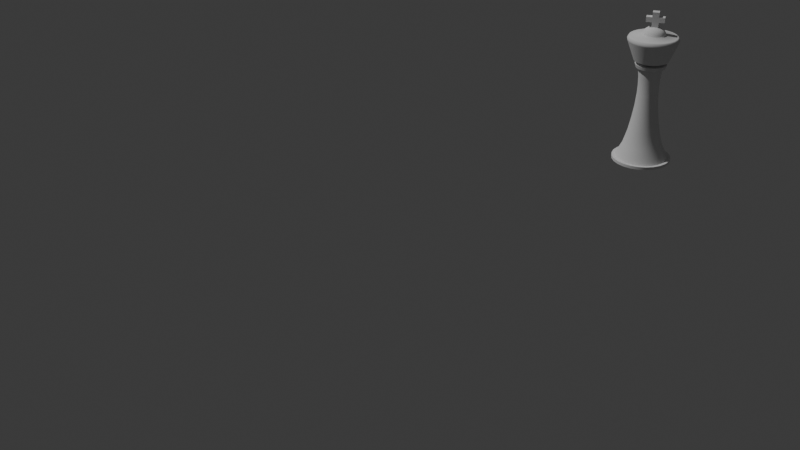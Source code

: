 # Source: king.blend  (saved by Blender 4.5.88; exported with 4.5.12 LTS)
import bpy
from mathutils import Matrix  # noqa: F401  (used for matrix-valued properties, if any)

bpy.ops.wm.read_factory_settings(use_empty=True)
scene = bpy.context.scene
scene.name = 'Scene'

# ---- collections
col_collection = bpy.data.collections.new('Collection'); scene.collection.children.link(col_collection)
col_king = bpy.data.collections.new('King'); scene.collection.children.link(col_king)

# ---- world
world_world = bpy.data.worlds.new('World'); scene.world = world_world
world_world.use_nodes = True; world_world.node_tree.nodes.clear()
_N = world_world.node_tree.nodes; _L = world_world.node_tree.links
n0 = _N.new('ShaderNodeOutputWorld'); n0.name = 'World Output'; n0.location = (200, 100)
n1 = _N.new('ShaderNodeBackground'); n1.name = 'Background'; n1.location = (-200, 100)
n1.inputs[0].default_value = (0.05088, 0.05088, 0.05088, 1.0)
_L.new(n1.outputs[0], n0.inputs[0])
n0.is_active_output = True
world_world.color = (0.05088, 0.05088, 0.05088)
world_world.sun_shadow_jitter_overblur = 0.0

# ---- cameras
cam_camera = bpy.data.cameras.new('Camera')
cam_camera.clip_end = 100.0
cam_camera.ortho_scale = 7.314

# ---- lights
light_light = bpy.data.lights.new('Light', 'POINT')
light_light.energy = 1000.0
light_light.shadow_soft_size = 0.1

# ---- meshes
me_sphere_008 = bpy.data.meshes.new('Sphere.008')
me_sphere_008.from_pydata([(-0.007071, -0.007071, -1.863e-09), (-0.007071, -0.007071, 0.001), (-0.006336, -0.006336, 0.001), (-0.009659, -0.002588, -1.863e-09), (-0.009659, -0.002588, 0.001), (-0.00866, -0.005, -1.863e-09), (-0.00866, -0.005, 0.001), (-0.00776, -0.00448, 0.001), (-0.008655, -0.002319, 0.001), (-0.005, -0.00866, -1.863e-09), (-0.005, -0.00866, 0.001), (-0.00448, -0.00776, 0.001), (-0.002588, -0.009659, -1.863e-09), (-0.002588, -0.009659, 0.001), (-0.002319, -0.008655, 0.001), (-0.005119, -0.001372, 0.03426), (-0.0053, -1.498e-09, 0.03426), (-0.001372, -0.005119, 0.03426), (-0.00459, -0.00265, 0.03426), (-0.00265, -0.00459, 0.03426), (-0.00348, -0.00348, 0.03304), (-0.003748, -0.003748, 0.03426), (-0.002862, -0.002862, 0.03302), (-0.003463, -0.003463, 0.03506), (0.003581, 0.003581, 0.03546), (-0.004754, -0.001274, 0.03304), (-0.004262, -0.002461, 0.03304), (-0.00391, -0.001048, 0.03302), (-0.003505, -0.002024, 0.03302), (-0.004242, -0.002449, 0.03506), (0.005065, 4.477e-09, 0.03546), (-0.00274, -0.0007343, 0.03428), (-0.004731, -0.001268, 0.03506), (0.004386, 0.002532, 0.03546), (-0.002814, -0.0007539, 0.03506), (-0.002461, -0.004262, 0.03304), (-0.001274, -0.004754, 0.03304), (-0.002024, -0.003505, 0.03302), (-0.002449, -0.004242, 0.03506), (0.004892, 0.001311, 0.03546), (-0.001048, -0.00391, 0.03302), (-0.0007343, -0.00274, 0.03428), (-0.001268, -0.004731, 0.03506), (0.002532, 0.004386, 0.03546), (-0.0007539, -0.002814, 0.03506), (-0.002006, -0.002006, 0.03428), (-0.002457, -0.001419, 0.03428), (-0.001419, -0.002457, 0.03428), (-0.00206, -0.00206, 0.03506), (-0.002523, -0.001456, 0.03506), (-0.001456, -0.002523, 0.03506), (-0.01, 0.0, -1.863e-09), (-0.01, 0.0, 0.001), (-0.00896, 0.0, 0.001), (-0.008655, 0.002319, 0.001), (-0.009659, 0.002588, -1.863e-09), (-0.009659, 0.002588, 0.001), (-0.00776, 0.00448, 0.001), (-0.00866, 0.005, -1.863e-09), (-0.00866, 0.005, 0.001), (-0.007071, 0.007071, -1.863e-09), (-0.007071, 0.007071, 0.001), (-0.006336, 0.006336, 0.001), (-0.00448, 0.00776, 0.001), (-0.005, 0.00866, -1.863e-09), (-0.005, 0.00866, 0.001), (-0.002588, 0.009659, -1.863e-09), (-0.002588, 0.009659, 0.001), (-0.002319, 0.008655, 0.001), (-0.005119, 0.001372, 0.03426), (-0.004922, 0.0, 0.03304), (-0.004047, 0.0, 0.03302), (-0.00391, 0.001048, 0.03302), (-0.004898, 5.745e-09, 0.03506), (3.545e-09, 0.005065, 0.03546), (-0.004754, 0.001274, 0.03304), (-0.004262, 0.002461, 0.03304), (-0.002837, 4.398e-09, 0.03428), (-0.00274, 0.0007343, 0.03428), (-0.004731, 0.001268, 0.03506), (0.001311, 0.004892, 0.03546), (-0.002913, 7.432e-09, 0.03506), (-0.002814, 0.0007539, 0.03506), (-0.003505, 0.002024, 0.03302), (-0.004242, 0.002449, 0.03506), (0.004892, -0.001311, 0.03546), (-0.00459, 0.00265, 0.03426), (-0.00348, 0.00348, 0.03304), (-0.003748, 0.003748, 0.03426), (-0.002862, 0.002862, 0.03302), (-0.003463, 0.003463, 0.03506), (0.004386, -0.002532, 0.03546), (-0.00265, 0.00459, 0.03426), (-0.002457, 0.001419, 0.03428), (-0.002006, 0.002006, 0.03428), (-0.001419, 0.002457, 0.03428), (-0.002523, 0.001456, 0.03506), (-0.00206, 0.00206, 0.03506), (-0.001456, 0.002523, 0.03506), (-0.002024, 0.003505, 0.03302), (0.003581, -0.003581, 0.03546), (-0.002449, 0.004242, 0.03506), (-0.002461, 0.004262, 0.03304), (-0.001274, 0.004754, 0.03304), (-0.0007343, 0.00274, 0.03428), (-0.0007539, 0.002814, 0.03506), (-0.001268, 0.004731, 0.03506), (0.002532, -0.004386, 0.03546), (-0.001048, 0.00391, 0.03302), (-0.001372, 0.005119, 0.03426), (0.0, -0.01, -1.863e-09), (0.0, -0.01, 0.001), (0.0, -0.00896, 0.001), (0.002319, -0.008655, 0.001), (0.002588, -0.009659, -1.863e-09), (0.002588, -0.009659, 0.001), (0.00448, -0.00776, 0.001), (0.005, -0.00866, -1.863e-09), (0.005, -0.00866, 0.001), (0.006336, -0.006336, 0.001), (0.007071, -0.007071, -1.863e-09), (0.007071, -0.007071, 0.001), (0.00776, -0.00448, 0.001), (0.00866, -0.005, -1.863e-09), (0.00866, -0.005, 0.001), (0.009659, -0.002588, -1.863e-09), (0.009659, -0.002588, 0.001), (0.008655, -0.002319, 0.001), (5.844e-09, -0.0053, 0.03426), (0.001372, -0.005119, 0.03426), (3.358e-09, -0.004922, 0.03304), (4.085e-09, -0.004047, 0.03302), (0.001048, -0.00391, 0.03302), (3.446e-09, -0.004898, 0.03506), (0.001311, -0.004892, 0.03546), (4.807e-09, -0.002837, 0.03428), (0.0007343, -0.00274, 0.03428), (4.989e-09, -0.002913, 0.03506), (0.001268, -0.004731, 0.03506), (3.545e-09, -0.005065, 0.03546), (0.0007539, -0.002814, 0.03506), (0.001274, -0.004754, 0.03304), (0.002461, -0.004262, 0.03304), (0.002024, -0.003505, 0.03302), (0.002449, -0.004242, 0.03506), (-0.001311, 0.004892, 0.03546), (0.001419, -0.002457, 0.03428), (0.002006, -0.002006, 0.03428), (0.002457, -0.001419, 0.03428), (0.001456, -0.002523, 0.03506), (0.00206, -0.00206, 0.03506), (0.002523, -0.001456, 0.03506), (0.00265, -0.00459, 0.03426), (0.002862, -0.002862, 0.03302), (0.00348, -0.00348, 0.03304), (0.003748, -0.003748, 0.03426), (0.003463, -0.003463, 0.03506), (-0.002532, 0.004386, 0.03546), (0.00459, -0.00265, 0.03426), (0.003505, -0.002024, 0.03302), (-0.003581, 0.003581, 0.03546), (0.004242, -0.002449, 0.03506), (0.00274, -0.0007343, 0.03428), (0.002814, -0.0007539, 0.03506), (0.004731, -0.001268, 0.03506), (-0.004386, 0.002532, 0.03546), (0.004262, -0.002461, 0.03304), (0.004754, -0.001274, 0.03304), (0.00391, -0.001048, 0.03302), (0.005119, -0.001372, 0.03426), (0.0053, -1.498e-09, 0.03426), (0.0, 0.00896, 0.001), (0.0, 0.01, -1.863e-09), (0.0, 0.01, 0.001), (0.002319, 0.008655, 0.001), (0.002588, 0.009659, -1.863e-09), (0.002588, 0.009659, 0.001), (0.00448, 0.00776, 0.001), (0.008655, 0.002319, 0.001), (0.00896, 0.0, 0.001), (0.01, 0.0, -1.863e-09), (0.01, 0.0, 0.001), (0.00776, 0.00448, 0.001), (0.009659, 0.002588, -1.863e-09), (0.009659, 0.002588, 0.001), (0.006336, 0.006336, 0.001), (0.007071, 0.007071, -1.863e-09), (0.007071, 0.007071, 0.001), (0.005, 0.00866, -1.863e-09), (0.005, 0.00866, 0.001), (0.00866, 0.005, -1.863e-09), (0.00866, 0.005, 0.001), (0.001419, 0.002457, 0.03428), (0.002457, 0.001419, 0.03428), (0.002006, 0.002006, 0.03428), (0.001456, 0.002523, 0.03506), (0.002523, 0.001456, 0.03506), (0.00206, 0.00206, 0.03506), (4.807e-09, 0.002837, 0.03428), (0.0007343, 0.00274, 0.03428), (4.989e-09, 0.002913, 0.03506), (0.0007539, 0.002814, 0.03506), (0.001268, 0.004731, 0.03506), (-0.004892, 0.001311, 0.03546), (4.085e-09, 0.004047, 0.03302), (3.358e-09, 0.004922, 0.03304), (0.001048, 0.00391, 0.03302), (3.446e-09, 0.004898, 0.03506), (-0.005065, 4.477e-09, 0.03546), (0.002024, 0.003505, 0.03302), (-0.001311, -0.004892, 0.03546), (0.002449, 0.004242, 0.03506), (0.001274, 0.004754, 0.03304), (0.002461, 0.004262, 0.03304), (0.002837, 4.398e-09, 0.03428), (0.00274, 0.0007343, 0.03428), (0.002913, 7.432e-09, 0.03506), (0.002814, 0.0007539, 0.03506), (0.004731, 0.001268, 0.03506), (-0.002532, -0.004386, 0.03546), (0.003505, 0.002024, 0.03302), (-0.004892, -0.001311, 0.03546), (0.004242, 0.002449, 0.03506), (0.004047, 0.0, 0.03302), (0.00391, 0.001048, 0.03302), (0.004922, 0.0, 0.03304), (0.004898, 5.745e-09, 0.03506), (-0.004386, -0.002532, 0.03546), (0.004262, 0.002461, 0.03304), (0.004754, 0.001274, 0.03304), (0.002862, 0.002862, 0.03302), (0.00348, 0.00348, 0.03304), (0.003748, 0.003748, 0.03426), (0.003463, 0.003463, 0.03506), (-0.003581, -0.003581, 0.03546), (0.00265, 0.00459, 0.03426), (0.00459, 0.00265, 0.03426), (5.844e-09, 0.0053, 0.03426), (0.001372, 0.005119, 0.03426), (0.005119, 0.001372, 0.03426), (0.0009254, 0.003454, 0.0237), (2.59e-09, 0.003576, 0.0237), (-0.003097, -0.001788, 0.0237), (-0.002528, -0.002528, 0.0237), (0.003097, -0.001788, 0.0237), (0.002528, -0.002528, 0.0237), (-0.0009254, 0.003454, 0.0237), (0.001788, 0.003097, 0.0237), (-0.003454, -0.0009254, 0.0237), (0.001788, -0.003097, 0.0237), (0.002528, 0.002528, 0.0237), (-0.003576, 2.814e-09, 0.0237), (0.0009254, -0.003454, 0.0237), (0.003097, 0.001788, 0.0237), (-0.003454, 0.0009254, 0.0237), (2.59e-09, -0.003576, 0.0237), (0.003454, 0.0009254, 0.0237), (-0.003097, 0.001788, 0.0237), (-0.0009254, -0.003454, 0.0237), (0.003576, 2.814e-09, 0.0237), (-0.002528, 0.002528, 0.0237), (-0.001788, -0.003097, 0.0237), (0.003454, -0.0009254, 0.0237), (-0.001788, 0.003097, 0.0237), (0.001749, 0.006526, 0.005467), (1.302e-09, 0.006757, 0.005467), (-0.005851, -0.003378, 0.005467), (-0.004778, -0.004778, 0.005467), (0.005851, -0.003378, 0.005467), (0.004778, -0.004778, 0.005467), (-0.001749, 0.006526, 0.005467), (0.003378, 0.005851, 0.005467), (-0.006526, -0.001749, 0.005467), (0.003378, -0.005851, 0.005467), (0.004778, 0.004778, 0.005467), (-0.006757, 0.0, 0.005467), (0.001749, -0.006526, 0.005467), (0.005851, 0.003378, 0.005467), (-0.006526, 0.001749, 0.005467), (1.302e-09, -0.006757, 0.005467), (0.006526, 0.001749, 0.005467), (-0.005851, 0.003378, 0.005467), (-0.001749, -0.006526, 0.005467), (0.006757, 0.0, 0.005467), (-0.004778, 0.004778, 0.005467), (-0.003378, -0.005851, 0.005467), (0.006526, -0.001749, 0.005467), (-0.003378, 0.005851, 0.005467), (0.001177, 0.004393, 0.0149), (3.595e-09, 0.004548, 0.0149), (-0.003938, -0.002274, 0.0149), (-0.003216, -0.003216, 0.0149), (0.003938, -0.002274, 0.0149), (0.003216, -0.003216, 0.0149), (-0.001177, 0.004393, 0.0149), (0.002274, 0.003938, 0.0149), (-0.004393, -0.001177, 0.0149), (0.002274, -0.003938, 0.0149), (0.003216, 0.003216, 0.0149), (-0.004548, -3.291e-09, 0.0149), (0.001177, -0.004393, 0.0149), (0.003938, 0.002274, 0.0149), (-0.004393, 0.001177, 0.0149), (3.595e-09, -0.004548, 0.0149), (0.004393, 0.001177, 0.0149), (-0.003938, 0.002274, 0.0149), (-0.001177, -0.004393, 0.0149), (0.004548, -3.291e-09, 0.0149), (-0.003216, 0.003216, 0.0149), (-0.002274, -0.003938, 0.0149), (0.004393, -0.001177, 0.0149), (-0.002274, 0.003938, 0.0149), (0.0009431, 0.00352, 0.02929), (3.501e-09, 0.003644, 0.02929), (-0.003156, -0.001822, 0.02929), (-0.002577, -0.002577, 0.02929), (0.003156, -0.001822, 0.02929), (0.002577, -0.002577, 0.02929), (-0.0009431, 0.00352, 0.02929), (0.001822, 0.003156, 0.02929), (-0.00352, -0.0009431, 0.02929), (0.001822, -0.003156, 0.02929), (0.002577, 0.002577, 0.02929), (-0.003644, 1.062e-09, 0.02929), (0.0009431, -0.00352, 0.02929), (0.003156, 0.001822, 0.02929), (-0.00352, 0.0009431, 0.02929), (3.501e-09, -0.003644, 0.02929), (0.00352, 0.0009431, 0.02929), (-0.003156, 0.001822, 0.02929), (-0.0009431, -0.00352, 0.02929), (0.003644, 1.062e-09, 0.02929), (-0.002577, 0.002577, 0.02929), (-0.001822, -0.003156, 0.02929), (0.00352, -0.0009431, 0.02929), (-0.001822, 0.003156, 0.02929), (0.001409, 0.005258, 0.01013), (2.631e-09, 0.005443, 0.01013), (-0.004714, -0.002722, 0.01013), (-0.003849, -0.003849, 0.01013), (0.004714, -0.002722, 0.01013), (0.003849, -0.003849, 0.01013), (-0.001409, 0.005258, 0.01013), (0.002722, 0.004714, 0.01013), (-0.005258, -0.001409, 0.01013), (0.002722, -0.004714, 0.01013), (0.003849, 0.003849, 0.01013), (-0.005443, -1.562e-09, 0.01013), (0.001409, -0.005258, 0.01013), (0.004714, 0.002722, 0.01013), (-0.005258, 0.001409, 0.01013), (2.631e-09, -0.005443, 0.01013), (0.005258, 0.001409, 0.01013), (-0.004714, 0.002722, 0.01013), (-0.001409, -0.005258, 0.01013), (0.005443, -1.562e-09, 0.01013), (-0.003849, 0.003849, 0.01013), (-0.002722, -0.004714, 0.01013), (0.005258, -0.001409, 0.01013), (-0.002722, 0.004714, 0.01013), (0.001015, 0.003788, 0.0193), (3.242e-09, 0.003922, 0.0193), (-0.003397, -0.001961, 0.0193), (-0.002773, -0.002773, 0.0193), (0.003397, -0.001961, 0.0193), (0.002773, -0.002773, 0.0193), (-0.001015, 0.003788, 0.0193), (0.001961, 0.003397, 0.0193), (-0.003788, -0.001015, 0.0193), (0.001961, -0.003397, 0.0193), (0.002773, 0.002773, 0.0193), (-0.003922, -2.301e-10, 0.0193), (0.001015, -0.003788, 0.0193), (0.003397, 0.001961, 0.0193), (-0.003788, 0.001015, 0.0193), (3.242e-09, -0.003922, 0.0193), (0.003788, 0.001015, 0.0193), (-0.003397, 0.001961, 0.0193), (-0.001015, -0.003788, 0.0193), (0.003922, -2.301e-10, 0.0193), (-0.002773, 0.002773, 0.0193), (-0.001961, -0.003397, 0.0193), (0.003788, -0.001015, 0.0193), (-0.001961, 0.003397, 0.0193), (0.0009113, 0.003401, 0.0265), (2.787e-09, 0.003521, 0.0265), (-0.003049, -0.00176, 0.0265), (-0.00249, -0.00249, 0.0265), (0.003049, -0.00176, 0.0265), (0.00249, -0.00249, 0.0265), (-0.0009113, 0.003401, 0.0265), (0.001761, 0.003049, 0.0265), (-0.003401, -0.0009113, 0.0265), (0.001761, -0.003049, 0.0265), (0.00249, 0.00249, 0.0265), (-0.003521, 1.89e-09, 0.0265), (0.0009113, -0.003401, 0.0265), (0.003049, 0.001761, 0.0265), (-0.003401, 0.0009113, 0.0265), (2.787e-09, -0.003521, 0.0265), (0.003401, 0.0009113, 0.0265), (-0.003049, 0.001761, 0.0265), (-0.0009113, -0.003401, 0.0265), (0.003521, 1.89e-09, 0.0265), (-0.00249, 0.00249, 0.0265), (-0.00176, -0.003049, 0.0265), (0.003401, -0.0009113, 0.0265), (-0.00176, 0.003049, 0.0265), (0.004116, 0.004116, 0.03546), (0.00582, 4.135e-09, 0.03546), (0.005041, 0.00291, 0.03546), (0.005622, 0.001506, 0.03546), (0.00291, 0.005041, 0.03546), (3.476e-09, 0.00582, 0.03546), (0.001506, 0.005622, 0.03546), (0.005622, -0.001506, 0.03546), (0.005041, -0.00291, 0.03546), (0.004116, -0.004116, 0.03546), (0.00291, -0.005041, 0.03546), (0.001506, -0.005622, 0.03546), (3.476e-09, -0.00582, 0.03546), (-0.001506, 0.005622, 0.03546), (-0.00291, 0.005041, 0.03546), (-0.004116, 0.004116, 0.03546), (-0.005041, 0.00291, 0.03546), (-0.005622, 0.001506, 0.03546), (-0.00582, 4.135e-09, 0.03546), (-0.001506, -0.005622, 0.03546), (-0.00291, -0.005041, 0.03546), (-0.005622, -0.001506, 0.03546), (-0.005041, -0.00291, 0.03546), (-0.004116, -0.004116, 0.03546), (0.002845, 0.002845, 0.04416), (0.004024, -3.494e-09, 0.04416), (0.003485, 0.002012, 0.04416), (0.003887, 0.001041, 0.04416), (0.002012, 0.003485, 0.04416), (9.092e-09, 0.004024, 0.04416), (0.001041, 0.003887, 0.04416), (0.003887, -0.001041, 0.04416), (0.003485, -0.002012, 0.04416), (0.002845, -0.002845, 0.04416), (0.002012, -0.003485, 0.04416), (0.001041, -0.003887, 0.04416), (9.092e-09, -0.004024, 0.04416), (-0.001041, 0.003887, 0.04416), (-0.002012, 0.003485, 0.04416), (-0.002845, 0.002845, 0.04416), (-0.003485, 0.002012, 0.04416), (-0.003887, 0.001041, 0.04416), (-0.004024, -3.494e-09, 0.04416), (-0.001041, -0.003887, 0.04416), (-0.002012, -0.003485, 0.04416), (-0.003887, -0.001041, 0.04416), (-0.003485, -0.002012, 0.04416), (-0.002845, -0.002845, 0.04416), (0.005971, 0.005971, 0.04213), (0.008444, 8.415e-09, 0.04213), (0.008589, 8.112e-09, 0.04269), (0.007313, 0.004222, 0.04213), (0.008156, 0.002185, 0.04213), (0.004222, 0.007313, 0.04213), (4.062e-09, 0.008444, 0.04213), (4.05e-09, 0.008589, 0.04269), (0.002185, 0.008156, 0.04213), (0.008156, -0.002185, 0.04213), (0.007313, -0.004222, 0.04213), (0.005971, -0.005971, 0.04213), (0.004222, -0.007313, 0.04213), (0.002185, -0.008156, 0.04213), (4.062e-09, -0.008444, 0.04213), (4.05e-09, -0.008589, 0.04269), (-0.002185, 0.008156, 0.04213), (-0.004222, 0.007313, 0.04213), (-0.005971, 0.005971, 0.04213), (-0.007313, 0.004222, 0.04213), (-0.008156, 0.002185, 0.04213), (-0.008444, 8.415e-09, 0.04213), (-0.008589, 8.112e-09, 0.04269), (-0.002185, -0.008156, 0.04213), (-0.004222, -0.007313, 0.04213), (-0.008156, -0.002185, 0.04213), (-0.007439, -0.004295, 0.04269), (-0.007313, -0.004222, 0.04213), (-0.005971, -0.005971, 0.04213), (0.006073, 0.006073, 0.04268), (0.007438, 0.004295, 0.04268), (0.008296, 0.002223, 0.04268), (0.004295, 0.007438, 0.04268), (0.002223, 0.008296, 0.04268), (0.008296, -0.002223, 0.04268), (0.007438, -0.004295, 0.04268), (0.006073, -0.006073, 0.04268), (0.004295, -0.007438, 0.04268), (0.002223, -0.008296, 0.04268), (-0.002223, 0.008296, 0.04268), (-0.004295, 0.007438, 0.04268), (-0.006073, 0.006073, 0.04268), (-0.007438, 0.004295, 0.04268), (-0.008296, 0.002223, 0.04268), (-0.002223, -0.008296, 0.04268), (-0.004295, -0.007438, 0.04268), (-0.008296, -0.002223, 0.04268), (-0.006073, -0.006073, 0.04268), (0.002738, 0.002738, 0.04462), (0.003872, -3.127e-09, 0.04462), (0.003354, 0.001936, 0.04462), (0.00374, 0.001002, 0.04462), (0.001936, 0.003354, 0.04462), (9.032e-09, 0.003872, 0.04462), (0.001002, 0.00374, 0.04462), (0.00374, -0.001002, 0.04462), (0.003354, -0.001936, 0.04462), (0.002738, -0.002738, 0.04462), (0.001936, -0.003354, 0.04462), (0.001002, -0.00374, 0.04462), (9.032e-09, -0.003872, 0.04462), (-0.001002, 0.00374, 0.04462), (-0.001936, 0.003354, 0.04462), (-0.002738, 0.002738, 0.04462), (-0.003353, 0.001936, 0.04462), (-0.00374, 0.001002, 0.04462), (-0.003872, -3.127e-09, 0.04462), (-0.001002, -0.00374, 0.04462), (-0.001936, -0.003354, 0.04462), (-0.00374, -0.001002, 0.04462), (-0.003353, -0.001936, 0.04462), (-0.002738, -0.002738, 0.04462), (0.002599, 0.002599, 0.04509), (0.003676, -1.397e-09, 0.04509), (0.003183, 0.001838, 0.04509), (0.00355, 0.0009513, 0.04509), (0.001838, 0.003183, 0.04509), (8.797e-09, 0.003676, 0.04509), (0.0009513, 0.00355, 0.04509), (0.00355, -0.0009513, 0.04509), (0.003183, -0.001838, 0.04509), (0.002599, -0.002599, 0.04509), (0.001838, -0.003183, 0.04509), (0.0009513, -0.00355, 0.04509), (8.797e-09, -0.003676, 0.04509), (-0.0009513, 0.00355, 0.04509), (-0.001838, 0.003183, 0.04509), (-0.002599, 0.002599, 0.04509), (-0.003183, 0.001838, 0.04509), (-0.00355, 0.0009513, 0.04509), (-0.003676, -1.397e-09, 0.04509), (-0.0009513, -0.00355, 0.04509), (-0.001838, -0.003183, 0.04509), (-0.00355, -0.0009513, 0.04509), (-0.003183, -0.001838, 0.04509), (-0.002599, -0.002599, 0.04509), (0.002393, 0.002393, 0.04558), (0.003385, -7.908e-10, 0.04558), (0.002931, 0.001692, 0.04558), (0.003269, 0.000876, 0.04558), (0.001692, 0.002931, 0.04558), (8.694e-09, 0.003385, 0.04558), (0.000876, 0.003269, 0.04558), (0.003269, -0.000876, 0.04558), (0.002931, -0.001692, 0.04558), (0.002393, -0.002393, 0.04558), (0.001692, -0.002931, 0.04558), (0.000876, -0.003269, 0.04558), (8.694e-09, -0.003385, 0.04558), (-0.000876, 0.003269, 0.04558), (-0.001692, 0.002931, 0.04558), (-0.002393, 0.002393, 0.04558), (-0.002931, 0.001692, 0.04558), (-0.003269, 0.000876, 0.04558), (-0.003385, -7.908e-10, 0.04558), (-0.000876, -0.003269, 0.04558), (-0.001692, -0.002931, 0.04558), (-0.003269, -0.000876, 0.04558), (-0.002931, -0.001692, 0.04558), (-0.002393, -0.002393, 0.04558), (0.002093, 0.002093, 0.04599), (0.00296, 9.418e-11, 0.04599), (0.002563, 0.00148, 0.04599), (0.002859, 0.0007661, 0.04599), (0.00148, 0.002563, 0.04599), (8.157e-09, 0.00296, 0.04599), (0.0007661, 0.002859, 0.04599), (0.002859, -0.0007661, 0.04599), (0.002563, -0.00148, 0.04599), (0.002093, -0.002093, 0.04599), (0.00148, -0.002563, 0.04599), (0.0007661, -0.002859, 0.04599), (8.157e-09, -0.00296, 0.04599), (-0.0007661, 0.002859, 0.04599), (-0.00148, 0.002563, 0.04599), (-0.002093, 0.002093, 0.04599), (-0.002563, 0.00148, 0.04599), (-0.002859, 0.0007661, 0.04599), (-0.00296, 9.418e-11, 0.04599), (-0.0007661, -0.002859, 0.04599), (-0.00148, -0.002563, 0.04599), (-0.002859, -0.0007661, 0.04599), (-0.002563, -0.00148, 0.04599), (-0.002093, -0.002093, 0.04599), (0.001693, 0.001693, 0.04638), (0.002395, 5.977e-09, 0.04638), (0.002074, 0.001197, 0.04638), (0.002313, 0.0006198, 0.04638), (0.001197, 0.002074, 0.04638), (6.854e-09, 0.002395, 0.04638), (0.0006199, 0.002313, 0.04638), (0.002313, -0.0006198, 0.04638), (0.002074, -0.001197, 0.04638), (0.001693, -0.001693, 0.04638), (0.001197, -0.002074, 0.04638), (0.0006199, -0.002313, 0.04638), (6.854e-09, -0.002395, 0.04638), (-0.0006198, 0.002313, 0.04638), (-0.001197, 0.002074, 0.04638), (-0.001693, 0.001693, 0.04638), (-0.002074, 0.001197, 0.04638), (-0.002313, 0.0006198, 0.04638), (-0.002395, 5.977e-09, 0.04638), (-0.0006198, -0.002313, 0.04638), (-0.001197, -0.002074, 0.04638), (-0.002313, -0.0006198, 0.04638), (-0.002074, -0.001197, 0.04638), (-0.001693, -0.001693, 0.04638), (0.001096, 0.001096, 0.04675), (0.001552, 6.077e-09, 0.04675), (0.001344, 0.0007759, 0.04675), (0.001499, 0.0004016, 0.04675), (0.0007759, 0.001344, 0.04675), (7.079e-09, 0.001552, 0.04675), (0.0004016, 0.001499, 0.04675), (0.001499, -0.0004016, 0.04675), (0.001344, -0.0007759, 0.04675), (0.001096, -0.001096, 0.04675), (0.0007759, -0.001344, 0.04675), (0.0004016, -0.001499, 0.04675), (7.079e-09, -0.001552, 0.04675), (-0.0004016, 0.001499, 0.04675), (-0.0007759, 0.001344, 0.04675), (-0.001096, 0.001096, 0.04675), (-0.001344, 0.0007759, 0.04675), (-0.001499, 0.0004016, 0.04675), (-0.001552, 6.077e-09, 0.04675), (-0.0004016, -0.001499, 0.04675), (-0.0007759, -0.001344, 0.04675), (-0.001499, -0.0004016, 0.04675), (-0.001344, -0.0007759, 0.04675), (-0.001096, -0.001096, 0.04675), (-0.001094, -0.001094, 0.05188), (-0.001094, 0.001094, 0.05188), (0.001094, -0.001094, 0.05188), (0.001094, 0.001094, 0.05188), (0.0007706, 0.0007706, 0.04688), (0.001091, 1.345e-08, 0.04688), (0.0009451, 0.0005456, 0.04688), (0.001054, 0.0002825, 0.04688), (0.0005456, 0.0009451, 0.04688), (8.116e-09, 0.001091, 0.04688), (0.0002824, 0.001054, 0.04688), (0.001054, -0.0002824, 0.04688), (0.0009451, -0.0005456, 0.04688), (0.0007706, -0.0007706, 0.04688), (0.0005456, -0.0009451, 0.04688), (0.0002824, -0.001054, 0.04688), (8.116e-09, -0.001091, 0.04688), (-0.0002824, 0.001054, 0.04688), (-0.0005456, 0.0009451, 0.04688), (-0.0007706, 0.0007706, 0.04688), (-0.0009451, 0.0005456, 0.04688), (-0.001054, 0.0002825, 0.04688), (-0.001091, 1.345e-08, 0.04688), (-0.0002824, -0.001054, 0.04688), (-0.0005456, -0.0009451, 0.04688), (-0.001054, -0.0002824, 0.04688), (-0.0009451, -0.0005456, 0.04688), (-0.0007706, -0.0007706, 0.04688), (0.001095, 0.001095, 0.0502), (0.001095, 0.001095, 0.0485), (0.001095, -0.001095, 0.0502), (0.001095, -0.001095, 0.0485), (-0.001095, 0.001095, 0.0502), (-0.001095, 0.001095, 0.0485), (-0.001095, -0.001095, 0.0485), (-0.001095, -0.001095, 0.0502), (-0.003035, 0.001095, 0.0502), (-0.003036, 0.001095, 0.0485), (-0.003036, -0.001095, 0.0485), (-0.003035, -0.001095, 0.0502), (0.003035, 0.001095, 0.0502), (0.003036, 0.001095, 0.0485), (0.003035, -0.001095, 0.0502), (0.003036, -0.001095, 0.0485), (0.005831, 0.005831, 0.04344), (0.005537, 0.005537, 0.04374), (0.005709, 0.005709, 0.04364), (0.008247, 8.98e-09, 0.04344), (0.007831, 8.372e-09, 0.04374), (0.008074, 8.703e-09, 0.04364), (0.007141, 0.004123, 0.04344), (0.006782, 0.003915, 0.04374), (0.006992, 0.004037, 0.04364), (0.007965, 0.002134, 0.04344), (0.007564, 0.002027, 0.04374), (0.007798, 0.00209, 0.04364), (0.004123, 0.007141, 0.04344), (0.003915, 0.006782, 0.04374), (0.004037, 0.006992, 0.04364), (3.984e-09, 0.008247, 0.04344), (4.328e-09, 0.007831, 0.04374), (4.174e-09, 0.008074, 0.04364), (0.002027, 0.007564, 0.04374), (0.002134, 0.007965, 0.04344), (0.00209, 0.007798, 0.04364), (0.007965, -0.002134, 0.04344), (0.007564, -0.002027, 0.04374), (0.007798, -0.00209, 0.04364), (0.006782, -0.003915, 0.04374), (0.007141, -0.004123, 0.04344), (0.006992, -0.004037, 0.04364), (0.005831, -0.005831, 0.04344), (0.005537, -0.005537, 0.04374), (0.005709, -0.005709, 0.04364), (0.004123, -0.007141, 0.04344), (0.003915, -0.006782, 0.04374), (0.004037, -0.006992, 0.04364), (0.002134, -0.007965, 0.04344), (0.002027, -0.007564, 0.04374), (0.00209, -0.007798, 0.04364), (3.984e-09, -0.008247, 0.04344), (4.328e-09, -0.007831, 0.04374), (4.162e-09, -0.008074, 0.04364), (-0.002027, 0.007564, 0.04374), (-0.002134, 0.007965, 0.04344), (-0.00209, 0.007798, 0.04364), (-0.004123, 0.007141, 0.04344), (-0.003915, 0.006782, 0.04374), (-0.004037, 0.006992, 0.04364), (-0.005831, 0.005831, 0.04344), (-0.005537, 0.005537, 0.04374), (-0.005709, 0.005709, 0.04364), (-0.007141, 0.004123, 0.04344), (-0.006782, 0.003915, 0.04374), (-0.006992, 0.004037, 0.04364), (-0.007965, 0.002134, 0.04344), (-0.007564, 0.002027, 0.04374), (-0.007798, 0.00209, 0.04364), (-0.008247, 8.98e-09, 0.04344), (-0.007831, 8.372e-09, 0.04374), (-0.008074, 8.73e-09, 0.04364), (-0.002134, -0.007965, 0.04344), (-0.002027, -0.007564, 0.04374), (-0.00209, -0.007798, 0.04364), (-0.004123, -0.007141, 0.04344), (-0.003915, -0.006782, 0.04374), (-0.004037, -0.006992, 0.04364), (-0.007965, -0.002134, 0.04344), (-0.007564, -0.002027, 0.04374), (-0.007798, -0.00209, 0.04364), (-0.006782, -0.003915, 0.04374), (-0.007142, -0.004123, 0.04344), (-0.006992, -0.004037, 0.04364), (-0.005831, -0.005831, 0.04344), (-0.005537, -0.005537, 0.04374), (-0.005709, -0.005709, 0.04364)], [], [(172, 173, 176, 175), (175, 176, 189, 188), (188, 189, 187, 186), (191, 190, 186, 187), (184, 183, 190, 191), (181, 180, 183, 184), (126, 125, 180, 181), (124, 123, 125, 126), (121, 120, 123, 124), (118, 117, 120, 121), (115, 114, 117, 118), (111, 110, 114, 115), (13, 12, 110, 111), (10, 9, 12, 13), (1, 0, 9, 10), (0, 1, 6, 5), (5, 6, 4, 3), (3, 4, 52, 51), (51, 52, 56, 55), (55, 56, 59, 58), (58, 59, 61, 60), (60, 61, 65, 64), (52, 4, 8, 53), (64, 65, 67, 66), (66, 67, 173, 172), (183, 180, 125, 123, 120, 117, 114, 110, 12, 9, 0, 5, 3, 51, 55, 58, 60, 64, 66, 172, 175, 188, 186, 190), (67, 65, 63, 68), (178, 179, 181, 184), (116, 113, 115, 118), (2, 7, 6, 1), (61, 59, 57, 62), (191, 187, 185, 182), (122, 119, 121, 124), (14, 11, 10, 13), (56, 52, 53, 54), (173, 67, 68, 171), (189, 176, 174, 177), (179, 127, 126, 181), (113, 112, 111, 115), (4, 6, 7, 8), (65, 61, 62, 63), (182, 178, 184, 191), (119, 116, 118, 121), (1, 10, 11, 2), (59, 56, 54, 57), (177, 185, 187, 189), (127, 122, 124, 126), (176, 173, 171, 174), (112, 14, 13, 111), (312, 313, 204, 206), (314, 315, 22, 28), (268, 269, 119, 122), (313, 318, 108, 204), (319, 312, 206, 209), (320, 314, 28, 27), (321, 317, 153, 143), (271, 274, 185, 177), (323, 320, 27, 71), (324, 321, 143, 132), (274, 277, 182, 185), (326, 323, 71, 72), (327, 324, 132, 131), (328, 325, 220, 224), (329, 326, 72, 83), (330, 327, 131, 40), (331, 328, 224, 223), (332, 329, 83, 89), (333, 330, 40, 37), (334, 331, 223, 168), (284, 287, 63, 62), (315, 333, 37, 22), (316, 334, 168, 159), (318, 335, 99, 108), (25, 70, 71, 27), (142, 141, 132, 143), (220, 230, 231, 228), (70, 75, 72, 71), (141, 130, 131, 132), (224, 220, 228, 229), (83, 72, 75, 76), (130, 36, 40, 131), (223, 224, 229, 225), (89, 83, 76, 87), (36, 35, 37, 40), (168, 223, 225, 167), (99, 89, 87, 102), (35, 20, 22, 37), (167, 166, 159, 168), (108, 99, 102, 103), (206, 204, 205, 212), (20, 26, 28, 22), (166, 154, 153, 159), (204, 108, 103, 205), (209, 206, 212, 213), (26, 25, 27, 28), (154, 142, 143, 153), (230, 209, 213, 231), (167, 225, 170, 169), (102, 87, 88, 92), (19, 21, 20, 35), (169, 158, 166, 167), (103, 102, 92, 109), (212, 205, 237, 238), (26, 20, 21, 18), (158, 155, 154, 166), (205, 103, 109, 237), (213, 212, 238, 235), (25, 26, 18, 15), (155, 152, 142, 154), (231, 213, 235, 232), (15, 16, 70, 25), (152, 129, 141, 142), (232, 236, 228, 231), (16, 69, 75, 70), (129, 128, 130, 141), (236, 239, 229, 228), (76, 75, 69, 86), (128, 17, 36, 130), (225, 229, 239, 170), (87, 76, 86, 88), (17, 19, 35, 36), (146, 136, 129, 152), (194, 193, 236, 232), (69, 16, 77, 78), (128, 129, 136, 135), (193, 215, 239, 236), (86, 69, 78, 93), (17, 128, 135, 41), (215, 214, 170, 239), (93, 94, 88, 86), (19, 17, 41, 47), (214, 162, 169, 170), (92, 88, 94, 95), (21, 19, 47, 45), (162, 148, 158, 169), (109, 92, 95, 104), (198, 199, 238, 237), (18, 21, 45, 46), (155, 158, 148, 147), (104, 198, 237, 109), (199, 192, 235, 238), (15, 18, 46, 31), (147, 146, 152, 155), (192, 194, 232, 235), (16, 15, 31, 77), (93, 78, 82, 96), (137, 44, 41, 135), (217, 216, 214, 215), (94, 93, 96, 97), (44, 50, 47, 41), (216, 163, 162, 214), (95, 94, 97, 98), (45, 47, 50, 48), (163, 151, 148, 162), (104, 95, 98, 105), (199, 198, 200, 201), (48, 49, 46, 45), (151, 150, 147, 148), (198, 104, 105, 200), (192, 199, 201, 195), (31, 46, 49, 34), (150, 149, 146, 147), (195, 197, 194, 192), (77, 31, 34, 81), (149, 140, 136, 146), (193, 194, 197, 196), (78, 77, 81, 82), (140, 137, 135, 136), (196, 217, 215, 193), (161, 156, 150, 151), (200, 105, 106, 207), (195, 201, 202, 211), (34, 49, 29, 32), (156, 144, 149, 150), (197, 195, 211, 233), (32, 73, 81, 34), (144, 138, 140, 149), (196, 197, 233, 222), (73, 79, 82, 81), (138, 133, 137, 140), (222, 218, 217, 196), (96, 82, 79, 84), (133, 42, 44, 137), (216, 217, 218, 226), (97, 96, 84, 90), (42, 38, 50, 44), (163, 216, 226, 164), (98, 97, 90, 101), (38, 23, 48, 50), (164, 161, 151, 163), (105, 98, 101, 106), (201, 200, 207, 202), (23, 29, 49, 48), (211, 202, 80, 43), (106, 101, 157, 145), (90, 84, 165, 160), (207, 106, 145, 74), (23, 38, 219, 234), (144, 156, 100, 107), (101, 90, 160, 157), (42, 133, 139, 210), (233, 211, 43, 24), (79, 73, 208, 203), (161, 164, 85, 91), (84, 79, 203, 165), (38, 42, 210, 219), (222, 233, 24, 33), (218, 222, 33, 39), (32, 29, 227, 221), (226, 218, 39, 30), (138, 144, 107, 134), (29, 23, 234, 227), (164, 226, 30, 85), (133, 138, 134, 139), (202, 207, 74, 80), (73, 32, 221, 208), (156, 161, 91, 100), (366, 383, 263, 246), (364, 382, 262, 244), (363, 381, 261, 243), (404, 407, 263, 260), (382, 379, 259, 262), (381, 378, 258, 261), (380, 377, 257, 260), (379, 376, 256, 259), (378, 375, 255, 258), (377, 374, 254, 257), (376, 373, 253, 256), (375, 372, 252, 255), (374, 371, 251, 254), (394, 397, 253, 250), (372, 369, 249, 252), (371, 368, 248, 251), (391, 394, 250, 247), (369, 365, 245, 249), (368, 362, 242, 248), (367, 360, 240, 247), (361, 366, 246, 241), (388, 389, 245, 244), (362, 363, 243, 242), (360, 361, 241, 240), (174, 171, 265, 264), (7, 2, 267, 266), (171, 68, 270, 265), (177, 174, 264, 271), (8, 7, 266, 272), (116, 119, 269, 273), (53, 8, 272, 275), (113, 116, 273, 276), (54, 53, 275, 278), (112, 113, 276, 279), (178, 182, 277, 280), (57, 54, 278, 281), (14, 112, 279, 282), (179, 178, 280, 283), (62, 57, 281, 284), (11, 14, 282, 285), (127, 179, 283, 286), (2, 11, 285, 267), (122, 127, 286, 268), (68, 63, 287, 270), (356, 359, 287, 284), (346, 349, 277, 274), (343, 346, 274, 271), (340, 341, 269, 268), (364, 365, 293, 292), (367, 370, 298, 295), (370, 373, 301, 298), (380, 383, 311, 308), (336, 337, 289, 288), (338, 339, 291, 290), (337, 342, 294, 289), (343, 336, 288, 295), (344, 338, 290, 296), (345, 341, 293, 297), (347, 344, 296, 299), (348, 345, 297, 300), (350, 347, 299, 302), (351, 348, 300, 303), (352, 349, 301, 304), (353, 350, 302, 305), (354, 351, 303, 306), (355, 352, 304, 307), (356, 353, 305, 308), (357, 354, 306, 309), (358, 355, 307, 310), (339, 357, 309, 291), (340, 358, 310, 292), (342, 359, 311, 294), (159, 153, 317, 316), (209, 230, 322, 319), (230, 220, 325, 322), (89, 99, 335, 332), (390, 407, 335, 318), (388, 406, 334, 316), (387, 405, 333, 315), (406, 403, 331, 334), (405, 402, 330, 333), (404, 401, 329, 332), (403, 400, 328, 331), (402, 399, 327, 330), (401, 398, 326, 329), (400, 397, 325, 328), (399, 396, 324, 327), (398, 395, 323, 326), (396, 393, 321, 324), (395, 392, 320, 323), (393, 389, 317, 321), (392, 386, 314, 320), (391, 384, 312, 319), (385, 390, 318, 313), (386, 387, 315, 314), (384, 385, 313, 312), (270, 287, 359, 342), (268, 286, 358, 340), (267, 285, 357, 339), (286, 283, 355, 358), (285, 282, 354, 357), (284, 281, 353, 356), (283, 280, 352, 355), (282, 279, 351, 354), (281, 278, 350, 353), (280, 277, 349, 352), (279, 276, 348, 351), (278, 275, 347, 350), (276, 273, 345, 348), (275, 272, 344, 347), (273, 269, 341, 345), (272, 266, 338, 344), (271, 264, 336, 343), (265, 270, 342, 337), (266, 267, 339, 338), (264, 265, 337, 336), (292, 293, 341, 340), (295, 298, 346, 343), (298, 301, 349, 346), (308, 311, 359, 356), (260, 263, 383, 380), (250, 253, 373, 370), (247, 250, 370, 367), (244, 245, 365, 364), (288, 289, 361, 360), (290, 291, 363, 362), (289, 294, 366, 361), (295, 288, 360, 367), (296, 290, 362, 368), (297, 293, 365, 369), (299, 296, 368, 371), (300, 297, 369, 372), (302, 299, 371, 374), (303, 300, 372, 375), (304, 301, 373, 376), (305, 302, 374, 377), (306, 303, 375, 378), (307, 304, 376, 379), (308, 305, 377, 380), (309, 306, 378, 381), (310, 307, 379, 382), (291, 309, 381, 363), (292, 310, 382, 364), (294, 311, 383, 366), (240, 241, 385, 384), (242, 243, 387, 386), (241, 246, 390, 385), (247, 240, 384, 391), (248, 242, 386, 392), (249, 245, 389, 393), (251, 248, 392, 395), (252, 249, 393, 396), (254, 251, 395, 398), (255, 252, 396, 399), (256, 253, 397, 400), (257, 254, 398, 401), (258, 255, 399, 402), (259, 256, 400, 403), (260, 257, 401, 404), (261, 258, 402, 405), (262, 259, 403, 406), (243, 261, 405, 387), (244, 262, 406, 388), (246, 263, 407, 390), (316, 317, 389, 388), (319, 322, 394, 391), (322, 325, 397, 394), (332, 335, 407, 404), (234, 219, 428, 431), (107, 100, 417, 418), (39, 33, 410, 411), (157, 160, 423, 422), (221, 227, 430, 429), (139, 134, 419, 420), (85, 30, 409, 415), (43, 80, 414, 412), (203, 208, 426, 425), (219, 210, 427, 428), (74, 145, 421, 413), (227, 234, 431, 430), (33, 24, 408, 410), (160, 165, 424, 423), (100, 91, 416, 417), (80, 74, 413, 414), (134, 107, 418, 419), (30, 39, 411, 409), (145, 157, 422, 421), (208, 221, 429, 426), (210, 139, 420, 427), (91, 85, 415, 416), (24, 43, 412, 408), (165, 203, 425, 424), (503, 482, 483, 484), (464, 462, 463, 489), (496, 495, 472, 473), (466, 465, 490, 491), (484, 480, 501, 503), (497, 496, 473, 474), (465, 457, 458, 490), (480, 479, 500, 501), (498, 497, 474, 475), (487, 458, 457, 460), (479, 470, 471, 500), (499, 498, 475, 476), (460, 459, 486, 487), (470, 469, 494, 471), (478, 499, 476, 477), (459, 456, 485, 486), (469, 468, 493, 494), (502, 478, 477, 481), (488, 485, 456, 461), (468, 467, 492, 493), (482, 502, 481, 483), (489, 488, 461, 464), (495, 463, 462, 472), (467, 466, 491, 492), (410, 408, 456, 459), (408, 412, 461, 456), (415, 409, 457, 465), (409, 411, 460, 457), (411, 410, 459, 460), (412, 414, 464, 461), (414, 413, 462, 464), (413, 421, 472, 462), (416, 415, 465, 466), (417, 416, 466, 467), (418, 417, 467, 468), (419, 418, 468, 469), (420, 419, 469, 470), (427, 420, 470, 479), (421, 422, 473, 472), (422, 423, 474, 473), (423, 424, 475, 474), (424, 425, 476, 475), (425, 426, 477, 476), (426, 429, 481, 477), (428, 427, 479, 480), (431, 428, 480, 484), (429, 430, 483, 481), (430, 431, 484, 483), (452, 451, 523, 524), (437, 445, 517, 509), (454, 455, 527, 526), (434, 432, 504, 506), (447, 448, 520, 519), (441, 440, 512, 513), (438, 437, 509, 510), (443, 442, 514, 515), (433, 435, 507, 505), (445, 446, 518, 517), (450, 453, 525, 522), (451, 444, 516, 523), (440, 439, 511, 512), (432, 436, 508, 504), (448, 449, 521, 520), (455, 452, 524, 527), (442, 441, 513, 514), (435, 434, 506, 507), (446, 447, 519, 518), (453, 454, 526, 525), (444, 443, 515, 516), (439, 433, 505, 511), (436, 438, 510, 508), (449, 450, 522, 521), (510, 509, 533, 534), (515, 514, 538, 539), (505, 507, 531, 529), (517, 518, 542, 541), (522, 525, 549, 546), (523, 516, 540, 547), (512, 511, 535, 536), (504, 508, 532, 528), (520, 521, 545, 544), (527, 524, 548, 551), (514, 513, 537, 538), (507, 506, 530, 531), (518, 519, 543, 542), (525, 526, 550, 549), (516, 515, 539, 540), (511, 505, 529, 535), (508, 510, 534, 532), (521, 522, 546, 545), (524, 523, 547, 548), (509, 517, 541, 533), (526, 527, 551, 550), (506, 504, 528, 530), (519, 520, 544, 543), (513, 512, 536, 537), (542, 543, 567, 566), (549, 550, 574, 573), (540, 539, 563, 564), (535, 529, 553, 559), (532, 534, 558, 556), (545, 546, 570, 569), (548, 547, 571, 572), (533, 541, 565, 557), (550, 551, 575, 574), (530, 528, 552, 554), (543, 544, 568, 567), (537, 536, 560, 561), (534, 533, 557, 558), (539, 538, 562, 563), (529, 531, 555, 553), (541, 542, 566, 565), (546, 549, 573, 570), (547, 540, 564, 571), (536, 535, 559, 560), (528, 532, 556, 552), (544, 545, 569, 568), (551, 548, 572, 575), (538, 537, 561, 562), (531, 530, 554, 555), (563, 562, 586, 587), (553, 555, 579, 577), (565, 566, 590, 589), (570, 573, 597, 594), (571, 564, 588, 595), (560, 559, 583, 584), (552, 556, 580, 576), (568, 569, 593, 592), (575, 572, 596, 599), (562, 561, 585, 586), (555, 554, 578, 579), (566, 567, 591, 590), (573, 574, 598, 597), (564, 563, 587, 588), (559, 553, 577, 583), (556, 558, 582, 580), (569, 570, 594, 593), (572, 571, 595, 596), (557, 565, 589, 581), (574, 575, 599, 598), (554, 552, 576, 578), (567, 568, 592, 591), (561, 560, 584, 585), (558, 557, 581, 582), (590, 591, 615, 614), (597, 598, 622, 621), (588, 587, 611, 612), (583, 577, 601, 607), (580, 582, 606, 604), (593, 594, 618, 617), (596, 595, 619, 620), (581, 589, 613, 605), (598, 599, 623, 622), (578, 576, 600, 602), (591, 592, 616, 615), (585, 584, 608, 609), (582, 581, 605, 606), (587, 586, 610, 611), (577, 579, 603, 601), (589, 590, 614, 613), (594, 597, 621, 618), (595, 588, 612, 619), (584, 583, 607, 608), (576, 580, 604, 600), (592, 593, 617, 616), (599, 596, 620, 623), (586, 585, 609, 610), (579, 578, 602, 603), (601, 603, 627, 625), (613, 614, 638, 637), (618, 621, 645, 642), (619, 612, 636, 643), (608, 607, 631, 632), (600, 604, 628, 624), (616, 617, 641, 640), (623, 620, 644, 647), (610, 609, 633, 634), (603, 602, 626, 627), (614, 615, 639, 638), (621, 622, 646, 645), (612, 611, 635, 636), (607, 601, 625, 631), (604, 606, 630, 628), (617, 618, 642, 641), (620, 619, 643, 644), (605, 613, 637, 629), (622, 623, 647, 646), (602, 600, 624, 626), (615, 616, 640, 639), (609, 608, 632, 633), (606, 605, 629, 630), (611, 610, 634, 635), (683, 648, 649, 680), (680, 649, 651, 676), (676, 651, 650, 678), (678, 650, 648, 683), (651, 649, 648, 650), (633, 632, 660, 661), (630, 629, 657, 658), (635, 634, 662, 663), (625, 627, 655, 653), (637, 638, 666, 665), (642, 645, 673, 670), (643, 636, 664, 671), (632, 631, 659, 660), (624, 628, 656, 652), (640, 641, 669, 668), (647, 644, 672, 675), (634, 633, 661, 662), (627, 626, 654, 655), (638, 639, 667, 666), (645, 646, 674, 673), (636, 635, 663, 664), (631, 625, 653, 659), (628, 630, 658, 656), (641, 642, 670, 669), (644, 643, 671, 672), (629, 637, 665, 657), (646, 647, 675, 674), (626, 624, 652, 654), (639, 640, 668, 667), (633, 679, 682, 647), (679, 678, 683, 682), (624, 677, 679, 633), (678, 679, 691, 690), (639, 681, 677, 624), (681, 680, 676, 677), (647, 682, 681, 639), (683, 680, 684, 687), (686, 687, 684, 685), (682, 683, 687, 686), (680, 681, 685, 684), (681, 682, 686, 685), (689, 688, 690, 691), (677, 676, 688, 689), (679, 677, 689, 691), (676, 678, 690, 688), (762, 758, 760, 763), (763, 760, 759, 761), (708, 710, 712, 709), (709, 712, 711, 707), (735, 731, 733, 736), (736, 733, 732, 734), (714, 716, 718, 715), (715, 718, 717, 713), (753, 762, 763, 754), (754, 763, 761, 752), (738, 735, 736, 739), (739, 736, 734, 737), (696, 714, 715, 697), (697, 715, 713, 695), (750, 753, 754, 751), (751, 754, 752, 749), (741, 738, 739, 742), (742, 739, 737, 740), (702, 696, 697, 703), (703, 697, 695, 701), (729, 750, 751, 730), (730, 751, 749, 728), (744, 741, 742, 745), (745, 742, 740, 743), (699, 702, 703, 700), (700, 703, 701, 698), (726, 729, 730, 727), (727, 730, 728, 725), (747, 744, 745, 748), (748, 745, 743, 746), (693, 699, 700, 694), (694, 700, 698, 692), (723, 726, 727, 724), (724, 727, 725, 722), (756, 747, 748, 757), (757, 748, 746, 755), (705, 693, 694, 706), (706, 694, 692, 704), (720, 723, 724, 721), (721, 724, 722, 719), (758, 756, 757, 760), (760, 757, 755, 759), (710, 705, 706, 712), (712, 706, 704, 711), (731, 708, 709, 733), (733, 709, 707, 732), (716, 720, 721, 718), (718, 721, 719, 717), (704, 692, 485, 488), (486, 485, 692, 698), (693, 705, 436, 432), (699, 693, 432, 434), (701, 695, 458, 487), (490, 458, 695, 713), (696, 702, 435, 433), (714, 696, 433, 439), (487, 486, 698, 701), (702, 699, 434, 435), (711, 704, 488, 489), (705, 710, 438, 436), (732, 707, 463, 495), (489, 463, 707, 711), (708, 731, 445, 437), (710, 708, 437, 438), (491, 490, 713, 717), (716, 714, 439, 440), (492, 491, 717, 719), (720, 716, 440, 441), (493, 492, 719, 722), (723, 720, 441, 442), (494, 493, 722, 725), (726, 723, 442, 443), (471, 494, 725, 728), (729, 726, 443, 444), (500, 471, 728, 749), (750, 729, 444, 451), (731, 735, 446, 445), (734, 732, 495, 496), (737, 734, 496, 497), (735, 738, 447, 446), (740, 737, 497, 498), (738, 741, 448, 447), (743, 740, 498, 499), (741, 744, 449, 448), (746, 743, 499, 478), (744, 747, 450, 449), (755, 746, 478, 502), (747, 756, 453, 450), (501, 500, 749, 752), (753, 750, 451, 452), (503, 501, 752, 761), (762, 753, 452, 455), (759, 755, 502, 482), (756, 758, 454, 453), (761, 759, 482, 503), (758, 762, 455, 454)])
me_sphere_008.polygons.foreach_set('use_smooth', [1, 1, 1, 1, 1, 1, 1, 1, 1, 1, 1, 1, 1, 1, 1, 1, 1, 1, 1, 1, 1, 1, 1, 1, 1, 1, 1, 1, 1, 1, 1, 1, 1, 1, 1, 1, 1, 1, 1, 1, 1, 1, 1, 1, 1, 1, 1, 1, 1, 1, 1, 1, 1, 1, 1, 1, 1, 1, 1, 1, 1, 1, 1, 1, 1, 1, 1, 1, 1, 1, 1, 1, 1, 1, 1, 1, 1, 1, 1, 1, 1, 1, 1, 1, 1, 1, 1, 1, 1, 1, 1, 1, 1, 1, 1, 1, 1, 1, 1, 1, 1, 1, 1, 1, 1, 1, 1, 1, 1, 1, 1, 1, 1, 1, 1, 1, 1, 1, 1, 1, 1, 1, 1, 1, 1, 1, 1, 1, 1, 1, 1, 1, 1, 1, 1, 1, 1, 1, 1, 1, 1, 1, 1, 1, 1, 1, 1, 1, 1, 1, 1, 1, 1, 1, 1, 1, 1, 1, 1, 1, 1, 1, 1, 1, 1, 1, 1, 1, 1, 1, 1, 1, 1, 1, 1, 1, 1, 1, 1, 1, 1, 1, 1, 1, 1, 1, 1, 1, 1, 1, 1, 1, 1, 1, 1, 1, 1, 1, 1, 1, 1, 1, 1, 1, 1, 1, 1, 1, 1, 1, 1, 1, 1, 1, 1, 1, 1, 1, 1, 1, 1, 1, 1, 1, 1, 1, 1, 1, 1, 1, 1, 1, 1, 1, 1, 1, 1, 1, 1, 1, 1, 1, 1, 1, 1, 1, 1, 1, 1, 1, 1, 1, 1, 1, 1, 1, 1, 1, 1, 1, 1, 1, 1, 1, 1, 1, 1, 1, 1, 1, 1, 1, 1, 1, 1, 1, 1, 1, 1, 1, 1, 1, 1, 1, 1, 1, 1, 1, 1, 1, 1, 1, 1, 1, 1, 1, 1, 1, 1, 1, 1, 1, 1, 1, 1, 1, 1, 1, 1, 1, 1, 1, 1, 1, 1, 1, 1, 1, 1, 1, 1, 1, 1, 1, 1, 1, 1, 1, 1, 1, 1, 1, 1, 1, 1, 1, 1, 1, 1, 1, 1, 1, 1, 1, 1, 1, 1, 1, 1, 1, 1, 1, 1, 1, 1, 1, 1, 1, 1, 1, 1, 1, 1, 1, 1, 1, 1, 1, 1, 1, 1, 1, 1, 1, 1, 1, 1, 1, 1, 1, 1, 1, 1, 1, 1, 1, 1, 1, 1, 1, 1, 1, 1, 1, 1, 1, 1, 1, 1, 1, 1, 1, 1, 1, 1, 1, 1, 1, 1, 1, 1, 1, 1, 1, 1, 1, 1, 1, 1, 1, 1, 1, 1, 1, 1, 1, 1, 1, 1, 1, 1, 1, 1, 1, 1, 1, 1, 1, 1, 1, 1, 1, 1, 1, 1, 1, 1, 1, 1, 1, 1, 1, 1, 1, 1, 1, 1, 1, 1, 1, 1, 1, 1, 1, 1, 1, 1, 1, 1, 1, 1, 1, 1, 1, 1, 1, 1, 1, 1, 1, 1, 1, 1, 1, 1, 1, 1, 1, 1, 1, 1, 1, 1, 1, 1, 1, 1, 1, 1, 1, 1, 1, 1, 1, 1, 1, 1, 1, 1, 1, 1, 1, 1, 1, 1, 1, 1, 1, 1, 1, 1, 1, 1, 1, 1, 1, 1, 1, 1, 1, 1, 1, 1, 1, 1, 1, 1, 1, 1, 1, 1, 1, 1, 1, 1, 1, 1, 1, 1, 1, 1, 1, 1, 1, 1, 1, 1, 1, 1, 1, 1, 1, 1, 1, 1, 1, 1, 1, 1, 1, 1, 1, 1, 1, 1, 1, 1, 1, 1, 1, 1, 1, 1, 1, 1, 1, 1, 1, 1, 1, 1, 1, 1, 1, 1, 1, 1, 1, 1, 1, 1, 0, 0, 0, 0, 0, 1, 1, 1, 1, 1, 1, 1, 1, 1, 1, 1, 1, 1, 1, 1, 1, 1, 1, 1, 1, 1, 1, 1, 1, 0, 0, 0, 0, 0, 0, 0, 0, 0, 0, 0, 0, 0, 0, 0, 0, 1, 1, 1, 1, 1, 1, 1, 1, 1, 1, 1, 1, 1, 1, 1, 1, 1, 1, 1, 1, 1, 1, 1, 1, 1, 1, 1, 1, 1, 1, 1, 1, 1, 1, 1, 1, 1, 1, 1, 1, 1, 1, 1, 1, 1, 1, 1, 1, 1, 1, 1, 1, 1, 1, 1, 1, 1, 1, 1, 1, 1, 1, 1, 1, 1, 1, 1, 1, 1, 1, 1, 1, 1, 1, 1, 1, 1, 1, 1, 1, 1, 1, 1, 1, 1, 1, 1, 1, 1, 1, 1, 1, 1, 1, 1, 1])
_k = set([(0, 5), (0, 9), (1, 2), (1, 6), (1, 10), (2, 7), (2, 11), (3, 5), (3, 51), (4, 6), (4, 8), (4, 52), (6, 7), (7, 8), (8, 53), (9, 12), (10, 11), (10, 13), (11, 14), (12, 110), (13, 14), (13, 111), (14, 112), (15, 16), (15, 18), (16, 69), (17, 19), (17, 128), (18, 21), (19, 21), (20, 26), (20, 35), (22, 28), (22, 37), (23, 29), (23, 38), (24, 33), (24, 43), (25, 26), (25, 70), (27, 28), (27, 71), (29, 32), (30, 39), (30, 85), (31, 46), (31, 77), (32, 73), (33, 39), (34, 49), (34, 81), (35, 36), (36, 130), (37, 40), (38, 42), (40, 131), (41, 47), (41, 135), (42, 133), (43, 80), (44, 50), (44, 137), (45, 46), (45, 47), (48, 49), (48, 50), (51, 55), (52, 53), (52, 56), (53, 54), (54, 56), (54, 57), (55, 58), (56, 59), (57, 59), (57, 62), (58, 60), (59, 61), (60, 64), (61, 62), (61, 65), (62, 63), (63, 65), (63, 68), (64, 66), (65, 67), (66, 172), (67, 68), (67, 173), (68, 171), (69, 86), (70, 75), (71, 72), (72, 83), (73, 79), (74, 80), (74, 145), (75, 76), (76, 87), (77, 78), (78, 93), (79, 84), (81, 82), (82, 96), (83, 89), (84, 90), (85, 91), (86, 88), (87, 102), (88, 92), (89, 99), (90, 101), (91, 100), (92, 109), (93, 94), (94, 95), (95, 104), (96, 97), (97, 98), (98, 105), (99, 108), (100, 107), (101, 106), (102, 103), (103, 205), (104, 198), (105, 200), (106, 207), (107, 134), (108, 204), (109, 237), (110, 114), (111, 112), (111, 115), (112, 113), (113, 115), (113, 116), (114, 117), (115, 118), (116, 118), (116, 119), (117, 120), (118, 121), (119, 121), (119, 122), (120, 123), (121, 124), (122, 124), (122, 127), (123, 125), (124, 126), (125, 180), (126, 127), (126, 181), (127, 179), (128, 129), (129, 152), (130, 141), (131, 132), (132, 143), (133, 138), (134, 139), (135, 136), (136, 146), (137, 140), (138, 144), (139, 210), (140, 149), (141, 142), (142, 154), (143, 153), (144, 156), (145, 157), (146, 147), (147, 148), (148, 162), (149, 150), (150, 151), (151, 163), (152, 155), (153, 159), (154, 166), (155, 158), (156, 161), (157, 160), (158, 169), (159, 168), (160, 165), (161, 164), (162, 214), (163, 216), (164, 226), (165, 203), (166, 167), (167, 225), (168, 223), (169, 170), (170, 239), (171, 173), (171, 174), (172, 175), (173, 176), (174, 176), (174, 177), (175, 188), (176, 189), (177, 185), (177, 189), (178, 179), (178, 182), (178, 184), (179, 181), (180, 183), (181, 184), (182, 185), (182, 191), (183, 190), (184, 191), (185, 187), (186, 188), (186, 190), (187, 189), (187, 191), (192, 194), (192, 199), (193, 194), (193, 215), (195, 197), (195, 201), (196, 197), (196, 217), (198, 199), (200, 201), (202, 207), (202, 211), (203, 208), (204, 206), (205, 212), (206, 209), (208, 221), (209, 230), (210, 219), (211, 233), (212, 213), (213, 231), (214, 215), (216, 217), (218, 222), (218, 226), (219, 234), (220, 224), (220, 230), (221, 227), (222, 233), (223, 224), (225, 229), (227, 234), (228, 229), (228, 231), (232, 235), (232, 236), (235, 238), (236, 239), (237, 238), (408, 410), (408, 412), (409, 411), (409, 415), (410, 411), (412, 414), (413, 414), (413, 421), (415, 416), (416, 417), (417, 418), (418, 419), (419, 420), (420, 427), (421, 422), (422, 423), (423, 424), (424, 425), (425, 426), (426, 429), (427, 428), (428, 431), (429, 430), (430, 431), (624, 633), (624, 639), (624, 677), (633, 647), (633, 679), (639, 647), (639, 681), (647, 682), (648, 649), (648, 650), (648, 683), (649, 651), (649, 680), (650, 651), (650, 678), (651, 676), (676, 677), (676, 678), (676, 680), (676, 688), (677, 679), (677, 681), (677, 689), (678, 679), (678, 683), (678, 690), (679, 682), (679, 691), (680, 681), (680, 683), (680, 684), (681, 682), (681, 685), (682, 683), (682, 686), (683, 687), (684, 685), (684, 687), (685, 686), (686, 687), (688, 689), (688, 690), (689, 691), (690, 691)])
me_sphere_008.attributes.new('sharp_edge', 'BOOLEAN', 'EDGE').data.foreach_set('value', [ (min(e.vertices), max(e.vertices)) in _k for e in me_sphere_008.edges])
_uv = me_sphere_008.uv_layers.new(name='UVMap')
_uv.uv.foreach_set('vector', [1.0, 0.5, 1.0, 1.0, 0.9583, 1.0, 0.9583, 0.5, 0.9583, 0.5, 0.9583, 1.0, 0.9167, 1.0, 0.9167, 0.5, 0.9167, 0.5, 0.9167, 1.0, 0.875, 1.0, 0.875, 0.5, 0.8333, 1.0, 0.8333, 0.5, 0.875, 0.5, 0.875, 1.0, 0.7917, 1.0, 0.7917, 0.5, 0.8333, 0.5, 0.8333, 1.0, 0.75, 1.0, 0.75, 0.5, 0.7917, 0.5, 0.7917, 1.0, 0.7083, 1.0, 0.7083, 0.5, 0.75, 0.5, 0.75, 1.0, 0.6667, 1.0, 0.6667, 0.5, 0.7083, 0.5, 0.7083, 1.0, 0.625, 1.0, 0.625, 0.5, 0.6667, 0.5, 0.6667, 1.0, 0.5833, 1.0, 0.5833, 0.5, 0.625, 0.5, 0.625, 1.0, 0.5417, 1.0, 0.5417, 0.5, 0.5833, 0.5, 0.5833, 1.0, 0.5, 1.0, 0.5, 0.5, 0.5417, 0.5, 0.5417, 1.0, 0.4583, 1.0, 0.4583, 0.5, 0.5, 0.5, 0.5, 1.0, 0.4167, 1.0, 0.4167, 0.5, 0.4583, 0.5, 0.4583, 1.0, 0.375, 1.0, 0.375, 0.5, 0.4167, 0.5, 0.4167, 1.0, 0.375, 0.5, 0.375, 1.0, 0.3333, 1.0, 0.3333, 0.5, 0.3333, 0.5, 0.3333, 1.0, 0.2917, 1.0, 0.2917, 0.5, 0.2917, 0.5, 0.2917, 1.0, 0.25, 1.0, 0.25, 0.5, 0.25, 0.5, 0.25, 1.0, 0.2083, 1.0, 0.2083, 0.5, 0.2083, 0.5, 0.2083, 1.0, 0.1667, 1.0, 0.1667, 0.5, 0.1667, 0.5, 0.1667, 1.0, 0.125, 1.0, 0.125, 0.5, 0.125, 0.5, 0.125, 1.0, 0.08333, 1.0, 0.08333, 0.5, 0.25, 1.0, 0.2917, 1.0, 0.2917, 1.0, 0.25, 1.0, 0.08333, 0.5, 0.08333, 1.0, 0.04167, 1.0, 0.04167, 0.5, 0.04167, 0.5, 0.04167, 1.0, -1.863e-07, 1.0, -1.863e-07, 0.5, 0.9818, 0.3121, 0.99, 0.25, 0.9818, 0.1879, 0.9578, 0.13, 0.9197, 0.08029, 0.87, 0.04215, 0.8121, 0.01818, 0.75, 0.01, 0.6879, 0.01818, 0.63, 0.04215, 0.5803, 0.08029, 0.5422, 0.13, 0.5182, 0.1879, 0.51, 0.25, 0.5182, 0.3121, 0.5422, 0.37, 0.5803, 0.4197, 0.63, 0.4578, 0.6879, 0.4818, 0.75, 0.49, 0.8121, 0.4818, 0.87, 0.4578, 0.9197, 0.4197, 0.9578, 0.37, 0.04167, 1.0, 0.08333, 1.0, 0.08333, 1.0, 0.04167, 1.0, 0.7917, 1.0, 0.75, 1.0, 0.75, 1.0, 0.7917, 1.0, 0.5833, 1.0, 0.5417, 1.0, 0.5417, 1.0, 0.5833, 1.0, 0.375, 1.0, 0.3333, 1.0, 0.3333, 1.0, 0.375, 1.0, 0.125, 1.0, 0.1667, 1.0, 0.1667, 1.0, 0.125, 1.0, 0.8333, 1.0, 0.875, 1.0, 0.875, 1.0, 0.8333, 1.0, 0.6667, 1.0, 0.625, 1.0, 0.625, 1.0, 0.6667, 1.0, 0.4583, 1.0, 0.4167, 1.0, 0.4167, 1.0, 0.4583, 1.0, 0.2083, 1.0, 0.25, 1.0, 0.25, 1.0, 0.2083, 1.0, -1.863e-07, 1.0, 0.04167, 1.0, 0.04167, 1.0, -1.863e-07, 1.0, 0.9167, 1.0, 0.9583, 1.0, 0.9583, 1.0, 0.9167, 1.0, 0.75, 1.0, 0.7083, 1.0, 0.7083, 1.0, 0.75, 1.0, 0.5417, 1.0, 0.5, 1.0, 0.5, 1.0, 0.5417, 1.0, 0.2917, 1.0, 0.3333, 1.0, 0.3333, 1.0, 0.2917, 1.0, 0.08333, 1.0, 0.125, 1.0, 0.125, 1.0, 0.08333, 1.0, 0.8333, 1.0, 0.7917, 1.0, 0.7917, 1.0, 0.8333, 1.0, 0.625, 1.0, 0.5833, 1.0, 0.5833, 1.0, 0.625, 1.0, 0.375, 1.0, 0.4167, 1.0, 0.4167, 1.0, 0.375, 1.0, 0.1667, 1.0, 0.2083, 1.0, 0.2083, 1.0, 0.1667, 1.0, 0.9167, 1.0, 0.875, 1.0, 0.875, 1.0, 0.9167, 1.0, 0.7083, 1.0, 0.6667, 1.0, 0.6667, 1.0, 0.7083, 1.0, 0.9583, 1.0, 1.0, 1.0, 1.0, 1.0, 0.9583, 1.0, 0.5, 1.0, 0.4583, 1.0, 0.4583, 1.0, 0.5, 1.0, 0.9584, 1.0, 0.9991, 1.0, 1.0, 1.0, 0.9583, 1.0, 0.3333, 1.0, 0.375, 1.0, 0.375, 1.0, 0.3333, 1.0, 0.6667, 1.0, 0.625, 1.0, 0.625, 1.0, 0.6667, 1.0, 0.0008726, 1.0, 0.04161, 1.0, 0.04167, 1.0, -1.863e-07, 1.0, 0.9167, 1.0, 0.9584, 1.0, 0.9583, 1.0, 0.9167, 1.0, 0.2917, 1.0, 0.3333, 1.0, 0.3333, 1.0, 0.2917, 1.0, 0.5833, 1.0, 0.625, 1.0, 0.625, 1.0, 0.5833, 1.0, 0.9167, 1.0, 0.875, 1.0, 0.875, 1.0, 0.9167, 1.0, 0.25, 1.0, 0.2917, 1.0, 0.2917, 1.0, 0.25, 1.0, 0.5417, 1.0, 0.5833, 1.0, 0.5833, 1.0, 0.5417, 1.0, 0.875, 1.0, 0.8333, 1.0, 0.8333, 1.0, 0.875, 1.0, 0.2083, 1.0, 0.25, 1.0, 0.25, 1.0, 0.2083, 1.0, 0.5, 1.0, 0.5417, 1.0, 0.5417, 1.0, 0.5, 1.0, 0.7917, 1.0, 0.8333, 1.0, 0.8333, 1.0, 0.7917, 1.0, 0.1667, 1.0, 0.2083, 1.0, 0.2083, 1.0, 0.1667, 1.0, 0.4583, 1.0, 0.5, 1.0, 0.5, 1.0, 0.4583, 1.0, 0.75, 1.0, 0.7917, 1.0, 0.7917, 1.0, 0.75, 1.0, 0.125, 1.0, 0.1667, 1.0, 0.1667, 1.0, 0.125, 1.0, 0.4167, 1.0, 0.4583, 1.0, 0.4583, 1.0, 0.4167, 1.0, 0.7083, 1.0, 0.75, 1.0, 0.75, 1.0, 0.7083, 1.0, 0.125, 1.0, 0.08333, 1.0, 0.08333, 1.0, 0.125, 1.0, 0.375, 1.0, 0.4167, 1.0, 0.4167, 1.0, 0.375, 1.0, 0.6667, 1.0, 0.7083, 1.0, 0.7083, 1.0, 0.6667, 1.0, 0.04161, 1.0, 0.08333, 1.0, 0.08333, 1.0, 0.04167, 1.0, 0.2917, 1.0, 0.25, 1.0, 0.25, 1.0, 0.2917, 1.0, 0.5833, 1.0, 0.5417, 1.0, 0.5417, 1.0, 0.5833, 1.0, 0.8333, 1.0, 0.875, 1.0, 0.875, 1.0, 0.8333, 1.0, 0.25, 1.0, 0.2083, 1.0, 0.2083, 1.0, 0.25, 1.0, 0.5417, 1.0, 0.5, 1.0, 0.5, 1.0, 0.5417, 1.0, 0.7917, 1.0, 0.8333, 1.0, 0.8333, 1.0, 0.7917, 1.0, 0.1667, 1.0, 0.2083, 1.0, 0.2083, 1.0, 0.1667, 1.0, 0.5, 1.0, 0.4583, 1.0, 0.4583, 1.0, 0.5, 1.0, 0.75, 1.0, 0.7917, 1.0, 0.7917, 1.0, 0.75, 1.0, 0.125, 1.0, 0.1667, 1.0, 0.1667, 1.0, 0.125, 1.0, 0.4583, 1.0, 0.4167, 1.0, 0.4167, 1.0, 0.4583, 1.0, 0.7083, 1.0, 0.75, 1.0, 0.75, 1.0, 0.7083, 1.0, 0.08333, 1.0, 0.125, 1.0, 0.125, 1.0, 0.08333, 1.0, 0.4167, 1.0, 0.375, 1.0, 0.375, 1.0, 0.4167, 1.0, 0.7083, 1.0, 0.6667, 1.0, 0.6667, 1.0, 0.7083, 1.0, 0.04167, 1.0, 0.08333, 1.0, 0.08333, 1.0, 0.04167, 1.0, 0.9583, 1.0, 1.0, 1.0, 1.0, 1.0, 0.9583, 1.0, 0.375, 1.0, 0.3333, 1.0, 0.3333, 1.0, 0.375, 1.0, 0.6667, 1.0, 0.625, 1.0, 0.625, 1.0, 0.6667, 1.0, -1.863e-07, 1.0, 0.04167, 1.0, 0.04167, 1.0, -1.863e-07, 1.0, 0.9167, 1.0, 0.9583, 1.0, 0.9583, 1.0, 0.9167, 1.0, 0.3333, 1.0, 0.2917, 1.0, 0.2917, 1.0, 0.3333, 1.0, 0.625, 1.0, 0.5833, 1.0, 0.5833, 1.0, 0.625, 1.0, 0.875, 1.0, 0.9167, 1.0, 0.9167, 1.0, 0.875, 1.0, 0.7083, 1.0, 0.75, 1.0, 0.75, 1.0, 0.7083, 1.0, 0.08333, 1.0, 0.125, 1.0, 0.125, 1.0, 0.08333, 1.0, 0.4167, 1.0, 0.375, 1.0, 0.375, 1.0, 0.4167, 1.0, 0.7083, 1.0, 0.6667, 1.0, 0.6667, 1.0, 0.7083, 1.0, 0.04167, 1.0, 0.08333, 1.0, 0.08333, 1.0, 0.04167, 1.0, 0.9583, 1.0, 1.0, 1.0, 1.0, 1.0, 0.9583, 1.0, 0.3333, 1.0, 0.375, 1.0, 0.375, 1.0, 0.3333, 1.0, 0.6667, 1.0, 0.625, 1.0, 0.625, 1.0, 0.6667, 1.0, -1.863e-07, 1.0, 0.04167, 1.0, 0.04167, 1.0, -1.863e-07, 1.0, 0.9167, 1.0, 0.9583, 1.0, 0.9583, 1.0, 0.9167, 1.0, 0.2917, 1.0, 0.3333, 1.0, 0.3333, 1.0, 0.2917, 1.0, 0.625, 1.0, 0.5833, 1.0, 0.5833, 1.0, 0.625, 1.0, 0.875, 1.0, 0.9167, 1.0, 0.9167, 1.0, 0.875, 1.0, 0.2917, 1.0, 0.25, 1.0, 0.25, 1.0, 0.2917, 1.0, 0.5833, 1.0, 0.5417, 1.0, 0.5417, 1.0, 0.5833, 1.0, 0.875, 1.0, 0.8333, 1.0, 0.8333, 1.0, 0.875, 1.0, 0.25, 1.0, 0.2083, 1.0, 0.2083, 1.0, 0.25, 1.0, 0.5417, 1.0, 0.5, 1.0, 0.5, 1.0, 0.5417, 1.0, 0.8333, 1.0, 0.7917, 1.0, 0.7917, 1.0, 0.8333, 1.0, 0.1667, 1.0, 0.2083, 1.0, 0.2083, 1.0, 0.1667, 1.0, 0.5, 1.0, 0.4583, 1.0, 0.4583, 1.0, 0.5, 1.0, 0.75, 1.0, 0.7917, 1.0, 0.7917, 1.0, 0.75, 1.0, 0.125, 1.0, 0.1667, 1.0, 0.1667, 1.0, 0.125, 1.0, 0.4583, 1.0, 0.4167, 1.0, 0.4167, 1.0, 0.4583, 1.0, 0.5833, 1.0, 0.5417, 1.0, 0.5417, 1.0, 0.5833, 1.0, 0.875, 1.0, 0.8333, 1.0, 0.8333, 1.0, 0.875, 1.0, 0.2083, 1.0, 0.25, 1.0, 0.25, 1.0, 0.2083, 1.0, 0.5, 1.0, 0.5417, 1.0, 0.5417, 1.0, 0.5, 1.0, 0.8333, 1.0, 0.7917, 1.0, 0.7917, 1.0, 0.8333, 1.0, 0.1667, 1.0, 0.2083, 1.0, 0.2083, 1.0, 0.1667, 1.0, 0.4583, 1.0, 0.5, 1.0, 0.5, 1.0, 0.4583, 1.0, 0.7917, 1.0, 0.75, 1.0, 0.75, 1.0, 0.7917, 1.0, 0.1667, 1.0, 0.125, 1.0, 0.125, 1.0, 0.1667, 1.0, 0.4167, 1.0, 0.4583, 1.0, 0.4583, 1.0, 0.4167, 1.0, 0.75, 1.0, 0.7083, 1.0, 0.7083, 1.0, 0.75, 1.0, 0.08333, 1.0, 0.125, 1.0, 0.125, 1.0, 0.08333, 1.0, 0.375, 1.0, 0.4167, 1.0, 0.4167, 1.0, 0.375, 1.0, 0.7083, 1.0, 0.6667, 1.0, 0.6667, 1.0, 0.7083, 1.0, 0.04167, 1.0, 0.08333, 1.0, 0.08333, 1.0, 0.04167, 1.0, 1.0, 1.0, 0.9583, 1.0, 0.9583, 1.0, 1.0, 1.0, 0.3333, 1.0, 0.375, 1.0, 0.375, 1.0, 0.3333, 1.0, 0.625, 1.0, 0.6667, 1.0, 0.6667, 1.0, 0.625, 1.0, 0.04167, 1.0, -1.863e-07, 1.0, -1.863e-07, 1.0, 0.04167, 1.0, 0.9583, 1.0, 0.9167, 1.0, 0.9167, 1.0, 0.9583, 1.0, 0.2917, 1.0, 0.3333, 1.0, 0.3333, 1.0, 0.2917, 1.0, 0.625, 1.0, 0.5833, 1.0, 0.5833, 1.0, 0.625, 1.0, 0.9167, 1.0, 0.875, 1.0, 0.875, 1.0, 0.9167, 1.0, 0.25, 1.0, 0.2917, 1.0, 0.2917, 1.0, 0.25, 1.0, 0.1667, 1.0, 0.2083, 1.0, 0.2083, 1.0, 0.1667, 1.0, 0.5, 1.0, 0.4583, 1.0, 0.4583, 1.0, 0.5, 1.0, 0.7917, 1.0, 0.75, 1.0, 0.75, 1.0, 0.7917, 1.0, 0.125, 1.0, 0.1667, 1.0, 0.1667, 1.0, 0.125, 1.0, 0.4583, 1.0, 0.4167, 1.0, 0.4167, 1.0, 0.4583, 1.0, 0.75, 1.0, 0.7083, 1.0, 0.7083, 1.0, 0.75, 1.0, 0.08333, 1.0, 0.125, 1.0, 0.125, 1.0, 0.08333, 1.0, 0.375, 1.0, 0.4167, 1.0, 0.4167, 1.0, 0.375, 1.0, 0.7083, 1.0, 0.6667, 1.0, 0.6667, 1.0, 0.7083, 1.0, 0.04167, 1.0, 0.08333, 1.0, 0.08333, 1.0, 0.04167, 1.0, 0.9583, 1.0, 1.0, 1.0, 1.0, 1.0, 0.9583, 1.0, 0.375, 1.0, 0.3333, 1.0, 0.3333, 1.0, 0.375, 1.0, 0.6667, 1.0, 0.625, 1.0, 0.625, 1.0, 0.6667, 1.0, -1.863e-07, 1.0, 0.04167, 1.0, 0.04167, 1.0, -1.863e-07, 1.0, 0.9167, 1.0, 0.9583, 1.0, 0.9583, 1.0, 0.9167, 1.0, 0.2917, 1.0, 0.3333, 1.0, 0.3333, 1.0, 0.2917, 1.0, 0.625, 1.0, 0.5833, 1.0, 0.5833, 1.0, 0.625, 1.0, 0.9167, 1.0, 0.875, 1.0, 0.875, 1.0, 0.9167, 1.0, 0.25, 1.0, 0.2917, 1.0, 0.2917, 1.0, 0.25, 1.0, 0.5833, 1.0, 0.5417, 1.0, 0.5417, 1.0, 0.5833, 1.0, 0.8333, 1.0, 0.875, 1.0, 0.875, 1.0, 0.8333, 1.0, 0.2083, 1.0, 0.25, 1.0, 0.25, 1.0, 0.2083, 1.0, 0.5417, 1.0, 0.5, 1.0, 0.5, 1.0, 0.5417, 1.0, 0.8333, 1.0, 0.7917, 1.0, 0.7917, 1.0, 0.8333, 1.0, 0.6667, 1.0, 0.625, 1.0, 0.625, 1.0, 0.6667, 1.0, -1.863e-07, 1.0, 0.04167, 1.0, 0.04167, 1.0, -0.001341, 1.0, 0.9167, 1.0, 0.9583, 1.0, 0.9583, 1.0, 0.9167, 1.0, 0.2917, 1.0, 0.3333, 1.0, 0.3333, 1.0, 0.2917, 1.0, 0.625, 1.0, 0.5833, 1.0, 0.5833, 1.0, 0.625, 1.0, 0.875, 1.0, 0.9167, 1.0, 0.9167, 1.0, 0.875, 1.0, 0.2917, 1.0, 0.25, 1.0, 0.25, 1.0, 0.2917, 1.0, 0.5833, 1.0, 0.5417, 1.0, 0.5417, 1.0, 0.5833, 1.0, 0.8333, 1.0, 0.875, 1.0, 0.875, 1.0, 0.8333, 1.0, 0.25, 1.0, 0.2083, 1.0, 0.2083, 1.0, 0.25, 1.0, 0.5417, 1.0, 0.5, 1.0, 0.5, 1.0, 0.5417, 1.0, 0.8333, 1.0, 0.7917, 1.0, 0.7917, 1.0, 0.8333, 1.0, 0.1667, 1.0, 0.2083, 1.0, 0.2083, 1.0, 0.1667, 1.0, 0.5, 1.0, 0.4583, 1.0, 0.4583, 1.0, 0.5, 1.0, 0.75, 1.0, 0.7917, 1.0, 0.7917, 1.0, 0.75, 1.0, 0.125, 1.0, 0.1667, 1.0, 0.1667, 1.0, 0.125, 1.0, 0.4583, 1.0, 0.4167, 1.0, 0.4167, 1.0, 0.4583, 1.0, 0.7083, 1.0, 0.75, 1.0, 0.75, 1.0, 0.7083, 1.0, 0.08333, 1.0, 0.125, 1.0, 0.125, 1.0, 0.08333, 1.0, 0.4167, 1.0, 0.375, 1.0, 0.375, 1.0, 0.4167, 1.0, 0.7083, 1.0, 0.6667, 1.0, 0.6667, 1.0, 0.7083, 1.0, 0.04167, 1.0, 0.08333, 1.0, 0.08333, 1.0, 0.04167, 1.0, 0.9583, 1.0, 1.0, 1.0, 1.001, 1.0, 0.9583, 1.0, 0.375, 1.0, 0.3333, 1.0, 0.3333, 1.0, 0.375, 1.0, 0.9167, 1.0, 0.9583, 1.0, 0.9583, 1.0, 0.9167, 1.0, 0.04167, 1.0, 0.08333, 1.0, 0.08333, 1.0, 0.04167, 1.0, 0.125, 1.0, 0.1667, 1.0, 0.1667, 1.0, 0.125, 1.0, -0.001341, 1.0, 0.04167, 1.0, 0.04167, 1.0, -1.863e-07, 1.0, 0.375, 1.0, 0.4167, 1.0, 0.4167, 1.0, 0.375, 1.0, 0.5833, 1.0, 0.625, 1.0, 0.625, 1.0, 0.5833, 1.0, 0.08333, 1.0, 0.125, 1.0, 0.125, 1.0, 0.08333, 1.0, 0.4583, 1.0, 0.5, 1.0, 0.5, 1.0, 0.4583, 1.0, 0.875, 1.0, 0.9167, 1.0, 0.9167, 1.0, 0.875, 1.0, 0.2083, 1.0, 0.25, 1.0, 0.25, 1.0, 0.2083, 1.0, 0.6667, 1.0, 0.7083, 1.0, 0.7083, 1.0, 0.6667, 1.0, 0.1667, 1.0, 0.2083, 1.0, 0.2083, 1.0, 0.1667, 1.0, 0.4167, 1.0, 0.4583, 1.0, 0.4583, 1.0, 0.4167, 1.0, 0.8333, 1.0, 0.875, 1.0, 0.875, 1.0, 0.8333, 1.0, 0.7917, 1.0, 0.8333, 1.0, 0.8333, 1.0, 0.7917, 1.0, 0.2917, 1.0, 0.3333, 1.0, 0.3333, 1.0, 0.2917, 1.0, 0.75, 1.0, 0.7917, 1.0, 0.7917, 1.0, 0.75, 1.0, 0.5417, 1.0, 0.5833, 1.0, 0.5833, 1.0, 0.5417, 1.0, 0.3333, 1.0, 0.375, 1.0, 0.375, 1.0, 0.3333, 1.0, 0.7083, 1.0, 0.75, 1.0, 0.75, 1.0, 0.7083, 1.0, 0.5, 1.0, 0.5417, 1.0, 0.5417, 1.0, 0.5, 1.0, 0.9583, 1.0, 1.001, 1.0, 1.0, 1.0, 0.9583, 1.0, 0.25, 1.0, 0.2917, 1.0, 0.2917, 1.0, 0.25, 1.0, 0.625, 1.0, 0.6667, 1.0, 0.6667, 1.0, 0.625, 1.0, 0.04163, 1.0, 0.08333, 1.0, 0.08333, 1.0, 0.04167, 1.0, 0.6667, 1.0, 0.7083, 1.0, 0.7083, 1.0, 0.6667, 1.0, 0.375, 1.0, 0.4167, 1.0, 0.4167, 1.0, 0.375, 1.0, 0.125, 1.0, 0.08333, 1.0, 0.08333, 1.0, 0.125, 1.0, 0.7083, 1.0, 0.75, 1.0, 0.75, 1.0, 0.7083, 1.0, 0.4167, 1.0, 0.4583, 1.0, 0.4583, 1.0, 0.4167, 1.0, 0.125, 1.0, 0.1667, 1.0, 0.1667, 1.0, 0.125, 1.0, 0.75, 1.0, 0.7917, 1.0, 0.7917, 1.0, 0.75, 1.0, 0.4583, 1.0, 0.5, 1.0, 0.5, 1.0, 0.4583, 1.0, 0.1667, 1.0, 0.2083, 1.0, 0.2083, 1.0, 0.1667, 1.0, 0.7917, 1.0, 0.8333, 1.0, 0.8333, 1.0, 0.7917, 1.0, 0.5, 1.0, 0.5417, 1.0, 0.5417, 1.0, 0.5, 1.0, 0.2083, 1.0, 0.25, 1.0, 0.25, 1.0, 0.2083, 1.0, 0.875, 1.0, 0.8333, 1.0, 0.8333, 1.0, 0.875, 1.0, 0.5417, 1.0, 0.5833, 1.0, 0.5833, 1.0, 0.5417, 1.0, 0.25, 1.0, 0.2917, 1.0, 0.2917, 1.0, 0.25, 1.0, 0.9167, 1.0, 0.875, 1.0, 0.875, 1.0, 0.9167, 1.0, 0.5833, 1.0, 0.625, 1.0, 0.625, 1.0, 0.5833, 1.0, 0.2917, 1.0, 0.3333, 1.0, 0.3333, 1.0, 0.2917, 1.0, 0.9167, 1.0, 0.9584, 1.0, 0.9583, 1.0, 0.9167, 1.0, 0.001506, 1.0, 0.04163, 1.0, 0.04167, 1.0, 0.002445, 1.0, 0.6667, 1.0, 0.625, 1.0, 0.625, 1.0, 0.6667, 1.0, 0.3333, 1.0, 0.375, 1.0, 0.375, 1.0, 0.3333, 1.0, 0.9584, 1.0, 0.9985, 1.0, 0.9976, 1.0, 0.9583, 1.0, 0.9583, 1.0, 1.0, 1.0, 1.002, 1.0, 0.9585, 1.0, 0.3333, 1.0, 0.375, 1.0, 0.375, 1.0, 0.3333, 1.0, -1.863e-07, 1.0, 0.04167, 1.0, 0.0415, 1.0, -0.001579, 1.0, 0.9167, 1.0, 0.9583, 1.0, 0.9585, 1.0, 0.9167, 1.0, 0.2917, 1.0, 0.3333, 1.0, 0.3333, 1.0, 0.2917, 1.0, 0.5833, 1.0, 0.625, 1.0, 0.625, 1.0, 0.5833, 1.0, 0.25, 1.0, 0.2917, 1.0, 0.2917, 1.0, 0.25, 1.0, 0.5417, 1.0, 0.5833, 1.0, 0.5833, 1.0, 0.5417, 1.0, 0.2083, 1.0, 0.25, 1.0, 0.25, 1.0, 0.2083, 1.0, 0.5, 1.0, 0.5417, 1.0, 0.5417, 1.0, 0.5, 1.0, 0.7917, 1.0, 0.8333, 1.0, 0.8333, 1.0, 0.7917, 1.0, 0.1667, 1.0, 0.2083, 1.0, 0.2083, 1.0, 0.1667, 1.0, 0.4583, 1.0, 0.5, 1.0, 0.5, 1.0, 0.4583, 1.0, 0.75, 1.0, 0.7917, 1.0, 0.7917, 1.0, 0.75, 1.0, 0.125, 1.0, 0.1667, 1.0, 0.1667, 1.0, 0.125, 1.0, 0.4167, 1.0, 0.4583, 1.0, 0.4583, 1.0, 0.4167, 1.0, 0.7083, 1.0, 0.75, 1.0, 0.75, 1.0, 0.7083, 1.0, 0.375, 1.0, 0.4167, 1.0, 0.4167, 1.0, 0.375, 1.0, 0.6667, 1.0, 0.7083, 1.0, 0.7083, 1.0, 0.6667, 1.0, 0.04167, 1.0, 0.08333, 1.0, 0.08333, 1.0, 0.0415, 1.0, 0.125, 1.0, 0.08333, 1.0, 0.08333, 1.0, 0.125, 1.0, 0.875, 1.0, 0.8333, 1.0, 0.8333, 1.0, 0.875, 1.0, 0.9167, 1.0, 0.875, 1.0, 0.875, 1.0, 0.9167, 1.0, 0.6667, 1.0, 0.625, 1.0, 0.625, 1.0, 0.6667, 1.0, 0.6667, 1.0, 0.625, 1.0, 0.625, 1.0, 0.6667, 1.0, 0.9167, 1.0, 0.875, 1.0, 0.875, 1.0, 0.9167, 1.0, 0.875, 1.0, 0.8333, 1.0, 0.8333, 1.0, 0.875, 1.0, 0.125, 1.0, 0.08333, 1.0, 0.08333, 1.0, 0.125, 1.0, 0.9584, 1.0, 1.001, 1.0, 0.9994, 1.0, 0.9584, 1.0, 0.3333, 1.0, 0.375, 1.0, 0.375, 1.0, 0.3333, 1.0, -0.0005528, 1.0, 0.04155, 1.0, 0.0416, 1.0, 0.0005676, 1.0, 0.9167, 1.0, 0.9584, 1.0, 0.9584, 1.0, 0.9167, 1.0, 0.2917, 1.0, 0.3333, 1.0, 0.3333, 1.0, 0.2917, 1.0, 0.5833, 1.0, 0.625, 1.0, 0.625, 1.0, 0.5833, 1.0, 0.25, 1.0, 0.2917, 1.0, 0.2917, 1.0, 0.25, 1.0, 0.5417, 1.0, 0.5833, 1.0, 0.5833, 1.0, 0.5417, 1.0, 0.2083, 1.0, 0.25, 1.0, 0.25, 1.0, 0.2083, 1.0, 0.5, 1.0, 0.5417, 1.0, 0.5417, 1.0, 0.5, 1.0, 0.7917, 1.0, 0.8333, 1.0, 0.8333, 1.0, 0.7917, 1.0, 0.1667, 1.0, 0.2083, 1.0, 0.2083, 1.0, 0.1667, 1.0, 0.4583, 1.0, 0.5, 1.0, 0.5, 1.0, 0.4583, 1.0, 0.75, 1.0, 0.7917, 1.0, 0.7917, 1.0, 0.75, 1.0, 0.125, 1.0, 0.1667, 1.0, 0.1667, 1.0, 0.125, 1.0, 0.4167, 1.0, 0.4583, 1.0, 0.4583, 1.0, 0.4167, 1.0, 0.7083, 1.0, 0.75, 1.0, 0.75, 1.0, 0.7083, 1.0, 0.375, 1.0, 0.4167, 1.0, 0.4167, 1.0, 0.375, 1.0, 0.6667, 1.0, 0.7083, 1.0, 0.7083, 1.0, 0.6667, 1.0, 0.04155, 1.0, 0.08333, 1.0, 0.08333, 1.0, 0.0416, 1.0, 0.6667, 1.0, 0.625, 1.0, 0.625, 1.0, 0.6667, 1.0, 0.9167, 1.0, 0.875, 1.0, 0.875, 1.0, 0.9167, 1.0, 0.875, 1.0, 0.8333, 1.0, 0.8333, 1.0, 0.875, 1.0, 0.125, 1.0, 0.08333, 1.0, 0.08333, 1.0, 0.125, 1.0, 0.04164, 1.0, 0.08333, 1.0, 0.08333, 1.0, 0.04161, 1.0, 0.6667, 1.0, 0.7083, 1.0, 0.7083, 1.0, 0.6667, 1.0, 0.375, 1.0, 0.4167, 1.0, 0.4167, 1.0, 0.375, 1.0, 0.7083, 1.0, 0.75, 1.0, 0.75, 1.0, 0.7083, 1.0, 0.4167, 1.0, 0.4583, 1.0, 0.4583, 1.0, 0.4167, 1.0, 0.125, 1.0, 0.1667, 1.0, 0.1667, 1.0, 0.125, 1.0, 0.75, 1.0, 0.7917, 1.0, 0.7917, 1.0, 0.75, 1.0, 0.4583, 1.0, 0.5, 1.0, 0.5, 1.0, 0.4583, 1.0, 0.1667, 1.0, 0.2083, 1.0, 0.2083, 1.0, 0.1667, 1.0, 0.7917, 1.0, 0.8333, 1.0, 0.8333, 1.0, 0.7917, 1.0, 0.5, 1.0, 0.5417, 1.0, 0.5417, 1.0, 0.5, 1.0, 0.2083, 1.0, 0.25, 1.0, 0.25, 1.0, 0.2083, 1.0, 0.5417, 1.0, 0.5833, 1.0, 0.5833, 1.0, 0.5417, 1.0, 0.25, 1.0, 0.2917, 1.0, 0.2917, 1.0, 0.25, 1.0, 0.5833, 1.0, 0.625, 1.0, 0.625, 1.0, 0.5833, 1.0, 0.2917, 1.0, 0.3333, 1.0, 0.3333, 1.0, 0.2917, 1.0, 0.9167, 1.0, 0.9584, 1.0, 0.9584, 1.0, 0.9167, 1.0, 0.001659, 1.0, 0.04164, 1.0, 0.04161, 1.0, 0.0008726, 1.0, 0.3333, 1.0, 0.375, 1.0, 0.375, 1.0, 0.3333, 1.0, 0.9584, 1.0, 0.9983, 1.0, 0.9991, 1.0, 0.9584, 1.0, 0.0415, 1.0, 0.08333, 1.0, 0.08333, 1.0, 0.04155, 1.0, 0.6667, 1.0, 0.7083, 1.0, 0.7083, 1.0, 0.6667, 1.0, 0.375, 1.0, 0.4167, 1.0, 0.4167, 1.0, 0.375, 1.0, 0.7083, 1.0, 0.75, 1.0, 0.75, 1.0, 0.7083, 1.0, 0.4167, 1.0, 0.4583, 1.0, 0.4583, 1.0, 0.4167, 1.0, 0.125, 1.0, 0.1667, 1.0, 0.1667, 1.0, 0.125, 1.0, 0.75, 1.0, 0.7917, 1.0, 0.7917, 1.0, 0.75, 1.0, 0.4583, 1.0, 0.5, 1.0, 0.5, 1.0, 0.4583, 1.0, 0.1667, 1.0, 0.2083, 1.0, 0.2083, 1.0, 0.1667, 1.0, 0.7917, 1.0, 0.8333, 1.0, 0.8333, 1.0, 0.7917, 1.0, 0.5, 1.0, 0.5417, 1.0, 0.5417, 1.0, 0.5, 1.0, 0.2083, 1.0, 0.25, 1.0, 0.25, 1.0, 0.2083, 1.0, 0.5417, 1.0, 0.5833, 1.0, 0.5833, 1.0, 0.5417, 1.0, 0.25, 1.0, 0.2917, 1.0, 0.2917, 1.0, 0.25, 1.0, 0.5833, 1.0, 0.625, 1.0, 0.625, 1.0, 0.5833, 1.0, 0.2917, 1.0, 0.3333, 1.0, 0.3333, 1.0, 0.2917, 1.0, 0.9167, 1.0, 0.9585, 1.0, 0.9584, 1.0, 0.9167, 1.0, -0.001579, 1.0, 0.0415, 1.0, 0.04155, 1.0, -0.0005528, 1.0, 0.3333, 1.0, 0.375, 1.0, 0.375, 1.0, 0.3333, 1.0, 0.9585, 1.0, 1.002, 1.0, 1.001, 1.0, 0.9584, 1.0, 0.6667, 1.0, 0.625, 1.0, 0.625, 1.0, 0.6667, 1.0, 0.9167, 1.0, 0.875, 1.0, 0.875, 1.0, 0.9167, 1.0, 0.875, 1.0, 0.8333, 1.0, 0.8333, 1.0, 0.875, 1.0, 0.125, 1.0, 0.08333, 1.0, 0.08333, 1.0, 0.125, 1.0, 0.125, 1.0, 0.08333, 1.0, 0.08333, 1.0, 0.125, 1.0, 0.875, 1.0, 0.8333, 1.0, 0.8333, 1.0, 0.875, 1.0, 0.9167, 1.0, 0.875, 1.0, 0.875, 1.0, 0.9167, 1.0, 0.6667, 1.0, 0.625, 1.0, 0.625, 1.0, 0.6667, 1.0, 0.9584, 1.0, 0.9994, 1.0, 0.9985, 1.0, 0.9584, 1.0, 0.3333, 1.0, 0.375, 1.0, 0.375, 1.0, 0.3333, 1.0, 0.0005676, 1.0, 0.0416, 1.0, 0.04163, 1.0, 0.001506, 1.0, 0.9167, 1.0, 0.9584, 1.0, 0.9584, 1.0, 0.9167, 1.0, 0.2917, 1.0, 0.3333, 1.0, 0.3333, 1.0, 0.2917, 1.0, 0.5833, 1.0, 0.625, 1.0, 0.625, 1.0, 0.5833, 1.0, 0.25, 1.0, 0.2917, 1.0, 0.2917, 1.0, 0.25, 1.0, 0.5417, 1.0, 0.5833, 1.0, 0.5833, 1.0, 0.5417, 1.0, 0.2083, 1.0, 0.25, 1.0, 0.25, 1.0, 0.2083, 1.0, 0.5, 1.0, 0.5417, 1.0, 0.5417, 1.0, 0.5, 1.0, 0.7917, 1.0, 0.8333, 1.0, 0.8333, 1.0, 0.7917, 1.0, 0.1667, 1.0, 0.2083, 1.0, 0.2083, 1.0, 0.1667, 1.0, 0.4583, 1.0, 0.5, 1.0, 0.5, 1.0, 0.4583, 1.0, 0.75, 1.0, 0.7917, 1.0, 0.7917, 1.0, 0.75, 1.0, 0.125, 1.0, 0.1667, 1.0, 0.1667, 1.0, 0.125, 1.0, 0.4167, 1.0, 0.4583, 1.0, 0.4583, 1.0, 0.4167, 1.0, 0.7083, 1.0, 0.75, 1.0, 0.75, 1.0, 0.7083, 1.0, 0.375, 1.0, 0.4167, 1.0, 0.4167, 1.0, 0.375, 1.0, 0.6667, 1.0, 0.7083, 1.0, 0.7083, 1.0, 0.6667, 1.0, 0.0416, 1.0, 0.08333, 1.0, 0.08333, 1.0, 0.04163, 1.0, 0.9583, 1.0, 0.9976, 1.0, 0.9983, 1.0, 0.9584, 1.0, 0.3333, 1.0, 0.375, 1.0, 0.375, 1.0, 0.3333, 1.0, 0.002445, 1.0, 0.04167, 1.0, 0.04164, 1.0, 0.001659, 1.0, 0.9167, 1.0, 0.9583, 1.0, 0.9584, 1.0, 0.9167, 1.0, 0.2917, 1.0, 0.3333, 1.0, 0.3333, 1.0, 0.2917, 1.0, 0.5833, 1.0, 0.625, 1.0, 0.625, 1.0, 0.5833, 1.0, 0.25, 1.0, 0.2917, 1.0, 0.2917, 1.0, 0.25, 1.0, 0.5417, 1.0, 0.5833, 1.0, 0.5833, 1.0, 0.5417, 1.0, 0.2083, 1.0, 0.25, 1.0, 0.25, 1.0, 0.2083, 1.0, 0.5, 1.0, 0.5417, 1.0, 0.5417, 1.0, 0.5, 1.0, 0.7917, 1.0, 0.8333, 1.0, 0.8333, 1.0, 0.7917, 1.0, 0.1667, 1.0, 0.2083, 1.0, 0.2083, 1.0, 0.1667, 1.0, 0.4583, 1.0, 0.5, 1.0, 0.5, 1.0, 0.4583, 1.0, 0.75, 1.0, 0.7917, 1.0, 0.7917, 1.0, 0.75, 1.0, 0.125, 1.0, 0.1667, 1.0, 0.1667, 1.0, 0.125, 1.0, 0.4167, 1.0, 0.4583, 1.0, 0.4583, 1.0, 0.4167, 1.0, 0.7083, 1.0, 0.75, 1.0, 0.75, 1.0, 0.7083, 1.0, 0.375, 1.0, 0.4167, 1.0, 0.4167, 1.0, 0.375, 1.0, 0.6667, 1.0, 0.7083, 1.0, 0.7083, 1.0, 0.6667, 1.0, 0.04167, 1.0, 0.08333, 1.0, 0.08333, 1.0, 0.04164, 1.0, 0.6667, 1.0, 0.625, 1.0, 0.625, 1.0, 0.6667, 1.0, 0.9167, 1.0, 0.875, 1.0, 0.875, 1.0, 0.9167, 1.0, 0.875, 1.0, 0.8333, 1.0, 0.8333, 1.0, 0.875, 1.0, 0.125, 1.0, 0.08333, 1.0, 0.08333, 1.0, 0.125, 1.0, 0.375, 1.0, 0.4167, 1.0, 0.4167, 1.0, 0.375, 1.0, 0.5833, 1.0, 0.625, 1.0, 0.625, 1.0, 0.5833, 1.0, 0.7917, 1.0, 0.8333, 1.0, 0.8333, 1.0, 0.7917, 1.0, 0.08333, 1.0, 0.125, 1.0, 0.125, 1.0, 0.08333, 1.0, 0.2917, 1.0, 0.3333, 1.0, 0.3333, 1.0, 0.2917, 1.0, 0.5, 1.0, 0.5417, 1.0, 0.5417, 1.0, 0.5, 1.0, 0.7083, 1.0, 0.75, 1.0, 0.75, 1.0, 0.7083, 1.0, 0.9167, 1.0, 0.9583, 1.0, 0.9583, 1.0, 0.9167, 1.0, 0.2083, 1.0, 0.25, 1.0, 0.25, 1.0, 0.2083, 1.0, 0.4167, 1.0, 0.4583, 1.0, 0.4583, 1.0, 0.4167, 1.0, -1.863e-07, 1.0, 0.04167, 1.0, 0.04167, 1.0, -1.863e-07, 1.0, 0.3333, 1.0, 0.375, 1.0, 0.375, 1.0, 0.3333, 1.0, 0.8333, 1.0, 0.875, 1.0, 0.875, 1.0, 0.8333, 1.0, 0.125, 1.0, 0.1667, 1.0, 0.1667, 1.0, 0.125, 1.0, 0.625, 1.0, 0.6667, 1.0, 0.6667, 1.0, 0.625, 1.0, 0.9583, 1.0, 1.0, 1.0, 1.0, 1.0, 0.9583, 1.0, 0.5417, 1.0, 0.5833, 1.0, 0.5833, 1.0, 0.5417, 1.0, 0.75, 1.0, 0.7917, 1.0, 0.7917, 1.0, 0.75, 1.0, 0.04167, 1.0, 0.08333, 1.0, 0.08333, 1.0, 0.04167, 1.0, 0.25, 1.0, 0.2917, 1.0, 0.2917, 1.0, 0.25, 1.0, 0.4583, 1.0, 0.5, 1.0, 0.5, 1.0, 0.4583, 1.0, 0.6667, 1.0, 0.7083, 1.0, 0.7083, 1.0, 0.6667, 1.0, 0.875, 1.0, 0.9167, 1.0, 0.9167, 1.0, 0.875, 1.0, 0.1667, 1.0, 0.2083, 1.0, 0.2083, 1.0, 0.1667, 1.0, 0.375, 1.0, 0.3333, 1.0, 0.3333, 1.0, 0.375, 1.0, 0.9583, 1.0, 1.0, 1.0, 1.0, 1.0, 0.9583, 1.0, 0.08333, 1.0, 0.04167, 1.0, 0.04167, 1.0, 0.08333, 1.0, 0.6667, 1.0, 0.7083, 1.0, 0.7083, 1.0, 0.6667, 1.0, 0.375, 1.0, 0.4167, 1.0, 0.4167, 1.0, 0.375, 1.0, 0.125, 1.0, 0.08333, 1.0, 0.08333, 1.0, 0.125, 1.0, 0.7083, 1.0, 0.75, 1.0, 0.75, 1.0, 0.7083, 1.0, 0.4167, 1.0, 0.4583, 1.0, 0.4583, 1.0, 0.4167, 1.0, 0.1667, 1.0, 0.125, 1.0, 0.125, 1.0, 0.1667, 1.0, 0.7917, 1.0, 0.75, 1.0, 0.75, 1.0, 0.7917, 1.0, 0.4583, 1.0, 0.5, 1.0, 0.5, 1.0, 0.4583, 1.0, 0.2083, 1.0, 0.1667, 1.0, 0.1667, 1.0, 0.2083, 1.0, 0.7917, 1.0, 0.8333, 1.0, 0.8333, 1.0, 0.7917, 1.0, 0.5, 1.0, 0.5417, 1.0, 0.5417, 1.0, 0.5, 1.0, 0.25, 1.0, 0.2083, 1.0, 0.2083, 1.0, 0.25, 1.0, 0.8333, 1.0, 0.875, 1.0, 0.875, 1.0, 0.8333, 1.0, 0.5417, 1.0, 0.5833, 1.0, 0.5833, 1.0, 0.5417, 1.0, 0.2917, 1.0, 0.25, 1.0, 0.25, 1.0, 0.2917, 1.0, 0.9167, 1.0, 0.875, 1.0, 0.875, 1.0, 0.9167, 1.0, 0.5833, 1.0, 0.625, 1.0, 0.625, 1.0, 0.5833, 1.0, 0.3333, 1.0, 0.2917, 1.0, 0.2917, 1.0, 0.3333, 1.0, 0.9583, 1.0, 0.9167, 1.0, 0.9167, 1.0, 0.9583, 1.0, 0.04167, 1.0, -1.863e-07, 1.0, -1.863e-07, 1.0, 0.04167, 1.0, 0.625, 1.0, 0.6667, 1.0, 0.6667, 1.0, 0.625, 1.0, 0.8333, 1.0, 0.875, 1.0, 0.875, 1.0, 0.8333, 1.0, 0.875, 1.0, 0.9167, 1.0, 0.9167, 1.0, 0.875, 1.0, 0.7083, 1.0, 0.75, 1.0, 0.75, 1.0, 0.7083, 1.0, 0.75, 1.0, 0.7917, 1.0, 0.7917, 1.0, 0.75, 1.0, 0.7917, 1.0, 0.8333, 1.0, 0.8333, 1.0, 0.7917, 1.0, 0.9167, 1.0, 0.9583, 1.0, 0.9583, 1.0, 0.9167, 1.0, 0.9583, 1.0, 1.0, 1.0, 1.0, 1.0, 0.9583, 1.0, -1.863e-07, 1.0, 0.04167, 1.0, 0.04167, 1.0, -1.863e-07, 1.0, 0.6667, 1.0, 0.7083, 1.0, 0.7083, 1.0, 0.6667, 1.0, 0.625, 1.0, 0.6667, 1.0, 0.6667, 1.0, 0.625, 1.0, 0.5833, 1.0, 0.625, 1.0, 0.625, 1.0, 0.5833, 1.0, 0.5417, 1.0, 0.5833, 1.0, 0.5833, 1.0, 0.5417, 1.0, 0.5, 1.0, 0.5417, 1.0, 0.5417, 1.0, 0.5, 1.0, 0.4583, 1.0, 0.5, 1.0, 0.5, 1.0, 0.4583, 1.0, 0.04167, 1.0, 0.08333, 1.0, 0.08333, 1.0, 0.04167, 1.0, 0.08333, 1.0, 0.125, 1.0, 0.125, 1.0, 0.08333, 1.0, 0.125, 1.0, 0.1667, 1.0, 0.1667, 1.0, 0.125, 1.0, 0.1667, 1.0, 0.2083, 1.0, 0.2083, 1.0, 0.1667, 1.0, 0.2083, 1.0, 0.25, 1.0, 0.25, 1.0, 0.2083, 1.0, 0.25, 1.0, 0.2917, 1.0, 0.2917, 1.0, 0.25, 1.0, 0.4167, 1.0, 0.4583, 1.0, 0.4583, 1.0, 0.4167, 1.0, 0.375, 1.0, 0.4167, 1.0, 0.4167, 1.0, 0.375, 1.0, 0.2917, 1.0, 0.3333, 1.0, 0.3333, 1.0, 0.2917, 1.0, 0.3333, 1.0, 0.375, 1.0, 0.375, 1.0, 0.3333, 1.0, 0.4167, 1.0, 0.4583, 1.0, 0.4583, 1.0, 0.4167, 1.0, -1.863e-07, 1.0, 0.04167, 1.0, 0.04167, 1.0, -1.863e-07, 1.0, 0.3333, 1.0, 0.375, 1.0, 0.375, 1.0, 0.3333, 1.0, 0.8333, 1.0, 0.875, 1.0, 0.875, 1.0, 0.8333, 1.0, 0.125, 1.0, 0.1667, 1.0, 0.1667, 1.0, 0.125, 1.0, 0.625, 1.0, 0.6667, 1.0, 0.6667, 1.0, 0.625, 1.0, 0.9583, 1.0, 1.0, 1.0, 1.0, 1.0, 0.9583, 1.0, 0.5417, 1.0, 0.5833, 1.0, 0.5833, 1.0, 0.5417, 1.0, 0.75, 1.0, 0.7917, 1.0, 0.7917, 1.0, 0.75, 1.0, 0.04167, 1.0, 0.08333, 1.0, 0.08333, 1.0, 0.04167, 1.0, 0.25, 1.0, 0.2917, 1.0, 0.2917, 1.0, 0.25, 1.0, 0.4583, 1.0, 0.5, 1.0, 0.5, 1.0, 0.4583, 1.0, 0.6667, 1.0, 0.7083, 1.0, 0.7083, 1.0, 0.6667, 1.0, 0.875, 1.0, 0.9167, 1.0, 0.9167, 1.0, 0.875, 1.0, 0.1667, 1.0, 0.2083, 1.0, 0.2083, 1.0, 0.1667, 1.0, 0.375, 1.0, 0.4167, 1.0, 0.4167, 1.0, 0.375, 1.0, 0.5833, 1.0, 0.625, 1.0, 0.625, 1.0, 0.5833, 1.0, 0.7917, 1.0, 0.8333, 1.0, 0.8333, 1.0, 0.7917, 1.0, 0.08333, 1.0, 0.125, 1.0, 0.125, 1.0, 0.08333, 1.0, 0.2917, 1.0, 0.3333, 1.0, 0.3333, 1.0, 0.2917, 1.0, 0.5, 1.0, 0.5417, 1.0, 0.5417, 1.0, 0.5, 1.0, 0.7083, 1.0, 0.75, 1.0, 0.75, 1.0, 0.7083, 1.0, 0.9167, 1.0, 0.9583, 1.0, 0.9583, 1.0, 0.9167, 1.0, 0.2083, 1.0, 0.25, 1.0, 0.25, 1.0, 0.2083, 1.0, 0.9583, 1.0, 1.0, 1.0, 1.0, 1.0, 0.9583, 1.0, 0.5417, 1.0, 0.5833, 1.0, 0.5833, 1.0, 0.5417, 1.0, 0.75, 1.0, 0.7917, 1.0, 0.7917, 1.0, 0.75, 1.0, 0.04167, 1.0, 0.08333, 1.0, 0.08333, 1.0, 0.04167, 1.0, 0.25, 1.0, 0.2917, 1.0, 0.2917, 1.0, 0.25, 1.0, 0.4583, 1.0, 0.5, 1.0, 0.5, 1.0, 0.4583, 1.0, 0.6667, 1.0, 0.7083, 1.0, 0.7083, 1.0, 0.6667, 1.0, 0.875, 1.0, 0.9167, 1.0, 0.9167, 1.0, 0.875, 1.0, 0.1667, 1.0, 0.2083, 1.0, 0.2083, 1.0, 0.1667, 1.0, 0.375, 1.0, 0.4167, 1.0, 0.4167, 1.0, 0.375, 1.0, 0.5833, 1.0, 0.625, 1.0, 0.625, 1.0, 0.5833, 1.0, 0.7917, 1.0, 0.8333, 1.0, 0.8333, 1.0, 0.7917, 1.0, 0.08333, 1.0, 0.125, 1.0, 0.125, 1.0, 0.08333, 1.0, 0.2917, 1.0, 0.3333, 1.0, 0.3333, 1.0, 0.2917, 1.0, 0.5, 1.0, 0.5417, 1.0, 0.5417, 1.0, 0.5, 1.0, 0.7083, 1.0, 0.75, 1.0, 0.75, 1.0, 0.7083, 1.0, 0.9167, 1.0, 0.9583, 1.0, 0.9583, 1.0, 0.9167, 1.0, 0.2083, 1.0, 0.25, 1.0, 0.25, 1.0, 0.2083, 1.0, 0.4167, 1.0, 0.4583, 1.0, 0.4583, 1.0, 0.4167, 1.0, -1.863e-07, 1.0, 0.04167, 1.0, 0.04167, 1.0, -1.863e-07, 1.0, 0.3333, 1.0, 0.375, 1.0, 0.375, 1.0, 0.3333, 1.0, 0.8333, 1.0, 0.875, 1.0, 0.875, 1.0, 0.8333, 1.0, 0.125, 1.0, 0.1667, 1.0, 0.1667, 1.0, 0.125, 1.0, 0.625, 1.0, 0.6667, 1.0, 0.6667, 1.0, 0.625, 1.0, 0.08333, 1.0, 0.125, 1.0, 0.125, 1.0, 0.08333, 1.0, 0.2917, 1.0, 0.3333, 1.0, 0.3333, 1.0, 0.2917, 1.0, 0.5, 1.0, 0.5417, 1.0, 0.5417, 1.0, 0.5, 1.0, 0.7083, 1.0, 0.75, 1.0, 0.75, 1.0, 0.7083, 1.0, 0.9167, 1.0, 0.9583, 1.0, 0.9583, 1.0, 0.9167, 1.0, 0.2083, 1.0, 0.25, 1.0, 0.25, 1.0, 0.2083, 1.0, 0.4167, 1.0, 0.4583, 1.0, 0.4583, 1.0, 0.4167, 1.0, -1.863e-07, 1.0, 0.04167, 1.0, 0.04167, 1.0, -1.863e-07, 1.0, 0.3333, 1.0, 0.375, 1.0, 0.375, 1.0, 0.3333, 1.0, 0.8333, 1.0, 0.875, 1.0, 0.875, 1.0, 0.8333, 1.0, 0.125, 1.0, 0.1667, 1.0, 0.1667, 1.0, 0.125, 1.0, 0.625, 1.0, 0.6667, 1.0, 0.6667, 1.0, 0.625, 1.0, 0.9583, 1.0, 1.0, 1.0, 1.0, 1.0, 0.9583, 1.0, 0.5417, 1.0, 0.5833, 1.0, 0.5833, 1.0, 0.5417, 1.0, 0.75, 1.0, 0.7917, 1.0, 0.7917, 1.0, 0.75, 1.0, 0.04167, 1.0, 0.08333, 1.0, 0.08333, 1.0, 0.04167, 1.0, 0.25, 1.0, 0.2917, 1.0, 0.2917, 1.0, 0.25, 1.0, 0.4583, 1.0, 0.5, 1.0, 0.5, 1.0, 0.4583, 1.0, 0.6667, 1.0, 0.7083, 1.0, 0.7083, 1.0, 0.6667, 1.0, 0.875, 1.0, 0.9167, 1.0, 0.9167, 1.0, 0.875, 1.0, 0.1667, 1.0, 0.2083, 1.0, 0.2083, 1.0, 0.1667, 1.0, 0.375, 1.0, 0.4167, 1.0, 0.4167, 1.0, 0.375, 1.0, 0.5833, 1.0, 0.625, 1.0, 0.625, 1.0, 0.5833, 1.0, 0.7917, 1.0, 0.8333, 1.0, 0.8333, 1.0, 0.7917, 1.0, 0.5417, 1.0, 0.5833, 1.0, 0.5833, 1.0, 0.5417, 1.0, 0.75, 1.0, 0.7917, 1.0, 0.7917, 1.0, 0.75, 1.0, 0.04167, 1.0, 0.08333, 1.0, 0.08333, 1.0, 0.04167, 1.0, 0.25, 1.0, 0.2917, 1.0, 0.2917, 1.0, 0.25, 1.0, 0.4583, 1.0, 0.5, 1.0, 0.5, 1.0, 0.4583, 1.0, 0.6667, 1.0, 0.7083, 1.0, 0.7083, 1.0, 0.6667, 1.0, 0.875, 1.0, 0.9167, 1.0, 0.9167, 1.0, 0.875, 1.0, 0.1667, 1.0, 0.2083, 1.0, 0.2083, 1.0, 0.1667, 1.0, 0.375, 1.0, 0.4167, 1.0, 0.4167, 1.0, 0.375, 1.0, 0.5833, 1.0, 0.625, 1.0, 0.625, 1.0, 0.5833, 1.0, 0.7917, 1.0, 0.8333, 1.0, 0.8333, 1.0, 0.7917, 1.0, 0.08333, 1.0, 0.125, 1.0, 0.125, 1.0, 0.08333, 1.0, 0.2917, 1.0, 0.3333, 1.0, 0.3333, 1.0, 0.2917, 1.0, 0.5, 1.0, 0.5417, 1.0, 0.5417, 1.0, 0.5, 1.0, 0.7083, 1.0, 0.75, 1.0, 0.75, 1.0, 0.7083, 1.0, 0.9167, 1.0, 0.9583, 1.0, 0.9583, 1.0, 0.9167, 1.0, 0.2083, 1.0, 0.25, 1.0, 0.25, 1.0, 0.2083, 1.0, 0.4167, 1.0, 0.4583, 1.0, 0.4583, 1.0, 0.4167, 1.0, -1.863e-07, 1.0, 0.04167, 1.0, 0.04167, 1.0, -1.863e-07, 1.0, 0.3333, 1.0, 0.375, 1.0, 0.375, 1.0, 0.3333, 1.0, 0.8333, 1.0, 0.875, 1.0, 0.875, 1.0, 0.8333, 1.0, 0.125, 1.0, 0.1667, 1.0, 0.1667, 1.0, 0.125, 1.0, 0.625, 1.0, 0.6667, 1.0, 0.6667, 1.0, 0.625, 1.0, 0.9583, 1.0, 1.0, 1.0, 1.0, 1.0, 0.9583, 1.0, 0.08333, 1.0, 0.125, 1.0, 0.125, 1.0, 0.08333, 1.0, 0.2917, 1.0, 0.3333, 1.0, 0.3333, 1.0, 0.2917, 1.0, 0.5, 1.0, 0.5417, 1.0, 0.5417, 1.0, 0.5, 1.0, 0.7083, 1.0, 0.75, 1.0, 0.75, 1.0, 0.7083, 1.0, 0.9167, 1.0, 0.9583, 1.0, 0.9583, 1.0, 0.9167, 1.0, 0.2083, 1.0, 0.25, 1.0, 0.25, 1.0, 0.2083, 1.0, 0.4167, 1.0, 0.4583, 1.0, 0.4583, 1.0, 0.4167, 1.0, -1.863e-07, 1.0, 0.04167, 1.0, 0.04167, 1.0, -1.863e-07, 1.0, 0.3333, 1.0, 0.375, 1.0, 0.375, 1.0, 0.3333, 1.0, 0.8333, 1.0, 0.875, 1.0, 0.875, 1.0, 0.8333, 1.0, 0.125, 1.0, 0.1667, 1.0, 0.1667, 1.0, 0.125, 1.0, 0.625, 1.0, 0.6667, 1.0, 0.6667, 1.0, 0.625, 1.0, 0.9583, 1.0, 1.0, 1.0, 1.0, 1.0, 0.9583, 1.0, 0.5417, 1.0, 0.5833, 1.0, 0.5833, 1.0, 0.5417, 1.0, 0.75, 1.0, 0.7917, 1.0, 0.7917, 1.0, 0.75, 1.0, 0.04167, 1.0, 0.08333, 1.0, 0.08333, 1.0, 0.04167, 1.0, 0.25, 1.0, 0.2917, 1.0, 0.2917, 1.0, 0.25, 1.0, 0.4583, 1.0, 0.5, 1.0, 0.5, 1.0, 0.4583, 1.0, 0.6667, 1.0, 0.7083, 1.0, 0.7083, 1.0, 0.6667, 1.0, 0.875, 1.0, 0.9167, 1.0, 0.9167, 1.0, 0.875, 1.0, 0.1667, 1.0, 0.2083, 1.0, 0.2083, 1.0, 0.1667, 1.0, 0.375, 1.0, 0.4167, 1.0, 0.4167, 1.0, 0.375, 1.0, 0.5833, 1.0, 0.625, 1.0, 0.625, 1.0, 0.5833, 1.0, 0.7917, 1.0, 0.8333, 1.0, 0.8333, 1.0, 0.7917, 1.0, 0.75, 1.0, 0.7917, 1.0, 0.7917, 1.0, 0.75, 1.0, 0.04167, 1.0, 0.08333, 1.0, 0.08333, 1.0, 0.04167, 1.0, 0.25, 1.0, 0.2917, 1.0, 0.2917, 1.0, 0.25, 1.0, 0.4583, 1.0, 0.5, 1.0, 0.5, 1.0, 0.4583, 1.0, 0.6667, 1.0, 0.7083, 1.0, 0.7083, 1.0, 0.6667, 1.0, 0.875, 1.0, 0.9167, 1.0, 0.9167, 1.0, 0.875, 1.0, 0.1667, 1.0, 0.2083, 1.0, 0.2083, 1.0, 0.1667, 1.0, 0.375, 1.0, 0.4167, 1.0, 0.4167, 1.0, 0.375, 1.0, 0.5833, 1.0, 0.625, 1.0, 0.625, 1.0, 0.5833, 1.0, 0.7917, 1.0, 0.8333, 1.0, 0.8333, 1.0, 0.7917, 1.0, 0.08333, 1.0, 0.125, 1.0, 0.125, 1.0, 0.08333, 1.0, 0.2917, 1.0, 0.3333, 1.0, 0.3333, 1.0, 0.2917, 1.0, 0.5, 1.0, 0.5417, 1.0, 0.5417, 1.0, 0.5, 1.0, 0.7083, 1.0, 0.75, 1.0, 0.75, 1.0, 0.7083, 1.0, 0.9167, 1.0, 0.9583, 1.0, 0.9583, 1.0, 0.9167, 1.0, 0.2083, 1.0, 0.25, 1.0, 0.25, 1.0, 0.2083, 1.0, 0.4167, 1.0, 0.4583, 1.0, 0.4583, 1.0, 0.4167, 1.0, -1.863e-07, 1.0, 0.04167, 1.0, 0.04167, 1.0, -1.863e-07, 1.0, 0.3333, 1.0, 0.375, 1.0, 0.375, 1.0, 0.3333, 1.0, 0.8333, 1.0, 0.875, 1.0, 0.875, 1.0, 0.8333, 1.0, 0.125, 1.0, 0.1667, 1.0, 0.1667, 1.0, 0.125, 1.0, 0.625, 1.0, 0.6667, 1.0, 0.6667, 1.0, 0.625, 1.0, 0.9583, 1.0, 1.0, 1.0, 1.0, 1.0, 0.9583, 1.0, 0.5417, 1.0, 0.5833, 1.0, 0.5833, 1.0, 0.5417, 1.0, 0.5202, -7.199e-06, 0.625, 0.0, 0.625, 0.25, 0.5202, 0.25, 0.5202, 0.25, 0.625, 0.25, 0.625, 0.5, 0.5202, 0.5, 0.5202, 0.5, 0.625, 0.5, 0.625, 0.75, 0.5202, 0.75, 0.5202, 0.75, 0.625, 0.75, 0.625, 1.0, 0.5202, 1.0, 0.625, 0.5, 0.875, 0.5, 0.875, 0.75, 0.625, 0.75, 0.625, 1.0, 0.6667, 1.0, 0.6667, 1.0, 0.625, 1.0, 0.9583, 1.0, 1.0, 1.0, 1.0, 1.0, 0.9583, 1.0, 0.5417, 1.0, 0.5833, 1.0, 0.5833, 1.0, 0.5417, 1.0, 0.75, 1.0, 0.7917, 1.0, 0.7917, 1.0, 0.75, 1.0, 0.04167, 1.0, 0.08333, 1.0, 0.08333, 1.0, 0.04167, 1.0, 0.25, 1.0, 0.2917, 1.0, 0.2917, 1.0, 0.25, 1.0, 0.4583, 1.0, 0.5, 1.0, 0.5, 1.0, 0.4583, 1.0, 0.6667, 1.0, 0.7083, 1.0, 0.7083, 1.0, 0.6667, 1.0, 0.875, 1.0, 0.9167, 1.0, 0.9167, 1.0, 0.875, 1.0, 0.1667, 1.0, 0.2083, 1.0, 0.2083, 1.0, 0.1667, 1.0, 0.375, 1.0, 0.4167, 1.0, 0.4167, 1.0, 0.375, 1.0, 0.5833, 1.0, 0.625, 1.0, 0.625, 1.0, 0.5833, 1.0, 0.7917, 1.0, 0.8333, 1.0, 0.8333, 1.0, 0.7917, 1.0, 0.08333, 1.0, 0.125, 1.0, 0.125, 1.0, 0.08333, 1.0, 0.2917, 1.0, 0.3333, 1.0, 0.3333, 1.0, 0.2917, 1.0, 0.5, 1.0, 0.5417, 1.0, 0.5417, 1.0, 0.5, 1.0, 0.7083, 1.0, 0.75, 1.0, 0.75, 1.0, 0.7083, 1.0, 0.9167, 1.0, 0.9583, 1.0, 0.9583, 1.0, 0.9167, 1.0, 0.2083, 1.0, 0.25, 1.0, 0.25, 1.0, 0.2083, 1.0, 0.4167, 1.0, 0.4583, 1.0, 0.4583, 1.0, 0.4167, 1.0, -1.863e-07, 1.0, 0.04167, 1.0, 0.04167, 1.0, -1.863e-07, 1.0, 0.3333, 1.0, 0.375, 1.0, 0.375, 1.0, 0.3333, 1.0, 0.8333, 1.0, 0.875, 1.0, 0.875, 1.0, 0.8333, 1.0, 0.125, 1.0, 0.1667, 1.0, 0.1667, 1.0, 0.125, 1.0, 0.375, 0.75, 0.4369, 0.75, 0.4369, 1.0, 0.375, 1.0, 0.4369, 0.75, 0.5202, 0.75, 0.5202, 1.0, 0.4369, 1.0, 0.375, 0.5, 0.4369, 0.5, 0.4369, 0.75, 0.375, 0.75, 0.5202, 0.75, 0.4369, 0.75, 0.4369, 0.75, 0.5202, 0.75, 0.375, 0.25, 0.4369, 0.25, 0.4369, 0.5, 0.375, 0.5, 0.4369, 0.25, 0.5202, 0.25, 0.5202, 0.5, 0.4369, 0.5, 0.375, 0.0, 0.4369, -7.192e-06, 0.4369, 0.25, 0.375, 0.25, 0.5202, -7.199e-06, 0.5202, 0.25, 0.5202, 0.25, 0.5202, -7.199e-06, 0.4369, -7.192e-06, 0.5202, -7.199e-06, 0.5202, 0.25, 0.4369, 0.25, 0.4369, 1.0, 0.5202, 1.0, 0.5202, 1.0, 0.4369, 1.0, 0.5202, 0.25, 0.4369, 0.25, 0.4369, 0.25, 0.5202, 0.25, 0.4369, 0.25, 0.4369, -7.192e-06, 0.4369, -7.192e-06, 0.4369, 0.25, 0.4369, 0.5, 0.5202, 0.5, 0.5202, 0.75, 0.4369, 0.75, 0.4369, 0.5, 0.5202, 0.5, 0.5202, 0.5, 0.4369, 0.5, 0.4369, 0.75, 0.4369, 0.5, 0.4369, 0.5, 0.4369, 0.75, 0.5202, 0.5, 0.5202, 0.75, 0.5202, 0.75, 0.5202, 0.5, 0.375, 1.0, 0.3333, 1.0, 0.3333, 1.0, 0.375, 1.0, 0.375, 1.0, 0.3333, 1.0, 0.3333, 1.0, 0.375, 1.0, 1.0, 1.0, 0.9583, 1.0, 0.9583, 1.0, 0.9999, 1.0, 0.9999, 1.0, 0.9583, 1.0, 0.9583, 1.0, 1.0, 1.0, 0.08333, 1.0, 0.04167, 1.0, 0.04167, 1.0, 0.08333, 1.0, 0.08333, 1.0, 0.04167, 1.0, 0.04167, 1.0, 0.08333, 1.0, 0.7083, 1.0, 0.6667, 1.0, 0.6667, 1.0, 0.7083, 1.0, 0.7083, 1.0, 0.6667, 1.0, 0.6667, 1.0, 0.7083, 1.0, 0.4167, 1.0, 0.375, 1.0, 0.375, 1.0, 0.4167, 1.0, 0.4167, 1.0, 0.375, 1.0, 0.375, 1.0, 0.4167, 1.0, 0.125, 1.0, 0.08333, 1.0, 0.08333, 1.0, 0.125, 1.0, 0.125, 1.0, 0.08333, 1.0, 0.08333, 1.0, 0.125, 1.0, 0.75, 1.0, 0.7083, 1.0, 0.7083, 1.0, 0.75, 1.0, 0.75, 1.0, 0.7083, 1.0, 0.7083, 1.0, 0.75, 1.0, 0.4583, 1.0, 0.4167, 1.0, 0.4167, 1.0, 0.4583, 1.0, 0.4583, 1.0, 0.4167, 1.0, 0.4167, 1.0, 0.4583, 1.0, 0.1667, 1.0, 0.125, 1.0, 0.125, 1.0, 0.1667, 1.0, 0.1667, 1.0, 0.125, 1.0, 0.125, 1.0, 0.1667, 1.0, 0.7917, 1.0, 0.75, 1.0, 0.75, 1.0, 0.7917, 1.0, 0.7917, 1.0, 0.75, 1.0, 0.75, 1.0, 0.7917, 1.0, 0.5, 1.0, 0.4583, 1.0, 0.4583, 1.0, 0.5, 1.0, 0.5, 1.0, 0.4583, 1.0, 0.4583, 1.0, 0.5, 1.0, 0.2083, 1.0, 0.1667, 1.0, 0.1667, 1.0, 0.2083, 1.0, 0.2083, 1.0, 0.1667, 1.0, 0.1667, 1.0, 0.2083, 1.0, 0.8333, 1.0, 0.7917, 1.0, 0.7917, 1.0, 0.8333, 1.0, 0.8333, 1.0, 0.7917, 1.0, 0.7917, 1.0, 0.8333, 1.0, 0.5417, 1.0, 0.5, 1.0, 0.5, 1.0, 0.5417, 1.0, 0.5417, 1.0, 0.5, 1.0, 0.5, 1.0, 0.5417, 1.0, 0.25, 1.0, 0.2083, 1.0, 0.2083, 1.0, 0.25, 1.0, 0.25, 1.0, 0.2083, 1.0, 0.2083, 1.0, 0.25, 1.0, 0.875, 1.0, 0.8333, 1.0, 0.8333, 1.0, 0.875, 1.0, 0.875, 1.0, 0.8333, 1.0, 0.8333, 1.0, 0.875, 1.0, 0.5833, 1.0, 0.5417, 1.0, 0.5417, 1.0, 0.5833, 1.0, 0.5833, 1.0, 0.5417, 1.0, 0.5417, 1.0, 0.5833, 1.0, 0.2917, 1.0, 0.25, 1.0, 0.25, 1.0, 0.2917, 1.0, 0.2917, 1.0, 0.25, 1.0, 0.25, 1.0, 0.2917, 1.0, 0.9167, 1.0, 0.875, 1.0, 0.875, 1.0, 0.9167, 1.0, 0.9167, 1.0, 0.875, 1.0, 0.875, 1.0, 0.9167, 1.0, 0.625, 1.0, 0.5833, 1.0, 0.5833, 1.0, 0.625, 1.0, 0.625, 1.0, 0.5833, 1.0, 0.5833, 1.0, 0.625, 1.0, 0.3333, 1.0, 0.2917, 1.0, 0.2917, 1.0, 0.3333, 1.0, 0.3333, 1.0, 0.2917, 1.0, 0.2917, 1.0, 0.3333, 1.0, 0.9583, 1.0, 0.9167, 1.0, 0.9167, 1.0, 0.9583, 1.0, 0.9583, 1.0, 0.9167, 1.0, 0.9167, 1.0, 0.9583, 1.0, 0.04167, 1.0, -1.863e-07, 1.0, 0.0001305, 1.0, 0.04167, 1.0, 0.04167, 1.0, 0.0001305, 1.0, -1.863e-07, 1.0, 0.04167, 1.0, 0.6667, 1.0, 0.625, 1.0, 0.625, 1.0, 0.6667, 1.0, 0.6667, 1.0, 0.625, 1.0, 0.625, 1.0, 0.6667, 1.0, 0.9167, 1.0, 0.875, 1.0, 0.875, 1.0, 0.9167, 1.0, 0.8333, 1.0, 0.875, 1.0, 0.875, 1.0, 0.8333, 1.0, 0.875, 1.0, 0.9167, 1.0, 0.9167, 1.0, 0.875, 1.0, 0.8333, 1.0, 0.875, 1.0, 0.875, 1.0, 0.8333, 1.0, 0.7917, 1.0, 0.75, 1.0, 0.75, 1.0, 0.7917, 1.0, 0.7083, 1.0, 0.75, 1.0, 0.75, 1.0, 0.7083, 1.0, 0.75, 1.0, 0.7917, 1.0, 0.7917, 1.0, 0.75, 1.0, 0.7083, 1.0, 0.75, 1.0, 0.75, 1.0, 0.7083, 1.0, 0.7917, 1.0, 0.8333, 1.0, 0.8333, 1.0, 0.7917, 1.0, 0.7917, 1.0, 0.8333, 1.0, 0.8333, 1.0, 0.7917, 1.0, 0.9583, 1.0, 0.9167, 1.0, 0.9167, 1.0, 0.9583, 1.0, 0.9167, 1.0, 0.9583, 1.0, 0.9583, 1.0, 0.9167, 1.0, 0.04167, 1.0, -1.863e-07, 1.0, -1.863e-07, 1.0, 0.04167, 1.0, 0.9583, 1.0, 1.0, 1.0, 1.0, 1.0, 0.9583, 1.0, -1.863e-07, 1.0, 0.04167, 1.0, 0.04167, 1.0, -1.863e-07, 1.0, 0.9583, 1.0, 1.0, 1.0, 1.0, 1.0, 0.9583, 1.0, 0.6667, 1.0, 0.7083, 1.0, 0.7083, 1.0, 0.6667, 1.0, 0.6667, 1.0, 0.7083, 1.0, 0.7083, 1.0, 0.6667, 1.0, 0.625, 1.0, 0.6667, 1.0, 0.6667, 1.0, 0.625, 1.0, 0.625, 1.0, 0.6667, 1.0, 0.6667, 1.0, 0.625, 1.0, 0.5833, 1.0, 0.625, 1.0, 0.625, 1.0, 0.5833, 1.0, 0.5833, 1.0, 0.625, 1.0, 0.625, 1.0, 0.5833, 1.0, 0.5417, 1.0, 0.5833, 1.0, 0.5833, 1.0, 0.5417, 1.0, 0.5417, 1.0, 0.5833, 1.0, 0.5833, 1.0, 0.5417, 1.0, 0.5, 1.0, 0.5417, 1.0, 0.5417, 1.0, 0.5, 1.0, 0.5, 1.0, 0.5417, 1.0, 0.5417, 1.0, 0.5, 1.0, 0.4583, 1.0, 0.5, 1.0, 0.5, 1.0, 0.4583, 1.0, 0.4583, 1.0, 0.5, 1.0, 0.5, 1.0, 0.4583, 1.0, 0.04167, 1.0, 0.08333, 1.0, 0.08333, 1.0, 0.04167, 1.0, 0.08333, 1.0, 0.04167, 1.0, 0.04167, 1.0, 0.08333, 1.0, 0.125, 1.0, 0.08333, 1.0, 0.08333, 1.0, 0.125, 1.0, 0.08333, 1.0, 0.125, 1.0, 0.125, 1.0, 0.08333, 1.0, 0.1667, 1.0, 0.125, 1.0, 0.125, 1.0, 0.1667, 1.0, 0.125, 1.0, 0.1667, 1.0, 0.1667, 1.0, 0.125, 1.0, 0.2083, 1.0, 0.1667, 1.0, 0.1667, 1.0, 0.2083, 1.0, 0.1667, 1.0, 0.2083, 1.0, 0.2083, 1.0, 0.1667, 1.0, 0.25, 1.0, 0.2083, 1.0, 0.2083, 1.0, 0.25, 1.0, 0.2083, 1.0, 0.25, 1.0, 0.25, 1.0, 0.2083, 1.0, 0.2917, 1.0, 0.25, 1.0, 0.25, 1.0, 0.2917, 1.0, 0.25, 1.0, 0.2917, 1.0, 0.2917, 1.0, 0.25, 1.0, 0.4167, 1.0, 0.4583, 1.0, 0.4583, 1.0, 0.4167, 1.0, 0.4167, 1.0, 0.4583, 1.0, 0.4583, 1.0, 0.4167, 1.0, 0.375, 1.0, 0.4167, 1.0, 0.4167, 1.0, 0.375, 1.0, 0.375, 1.0, 0.4167, 1.0, 0.4167, 1.0, 0.375, 1.0, 0.3333, 1.0, 0.2917, 1.0, 0.2917, 1.0, 0.3333, 1.0, 0.2917, 1.0, 0.3333, 1.0, 0.3333, 1.0, 0.2917, 1.0, 0.375, 1.0, 0.3333, 1.0, 0.3333, 1.0, 0.375, 1.0, 0.3333, 1.0, 0.375, 1.0, 0.375, 1.0, 0.3333, 1.0])
me_sphere_008.update()

# ---- objects
ob_light = bpy.data.objects.new('Light', light_light)
ob_camera = bpy.data.objects.new('Camera', cam_camera)
ob_king = bpy.data.objects.new('King', me_sphere_008)

# ---- transforms, parenting, visibility, modifiers, constraints
ob_light.location = (4.076, 1.005, 5.904)
ob_light.rotation_euler = (0.6503, 0.05522, 1.866)
ob_light.lock_rotations_4d = False
ob_light.empty_display_type = 'ARROWS'
ob_light.color = (0.0, 0.0, 0.0, 0.0)
ob_light.lineart.crease_threshold = 0.0
ob_camera.location = (-0.01615, 0.3598, 0.1576)
ob_camera.rotation_euler = (1.088, 1.052e-07, 3.419)
ob_camera.lock_rotations_4d = False
ob_camera.empty_display_type = 'ARROWS'
ob_camera.color = (0.0, 0.0, 0.0, 0.0)
ob_camera.display_type = 'WIRE'
ob_camera.lineart.crease_threshold = 0.0
ob_king.location = (0.0, 0.0, 0.0)

# ---- collection membership
col_collection.objects.link(ob_light)
col_collection.objects.link(ob_camera)
col_king.objects.link(ob_king)

# ---- scene / render settings (as saved in the file)
scene.camera = ob_camera
scene.frame_start = 1; scene.frame_end = 250; scene.frame_set(1)
scene.render.engine = 'BLENDER_EEVEE_NEXT'
bpy.context.view_layer.update()
